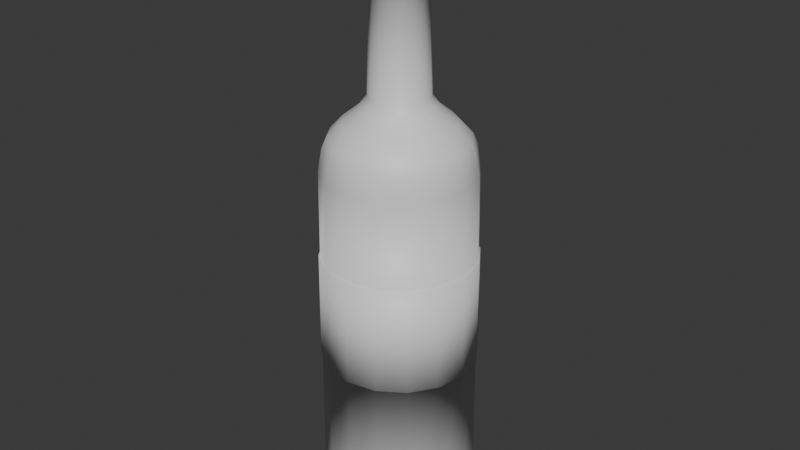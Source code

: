 # Source: wine_bottle.blend  (saved by Blender 4.4.32; exported with 4.5.12 LTS)
import bpy
from mathutils import Matrix  # noqa: F401  (used for matrix-valued properties, if any)

bpy.ops.wm.read_factory_settings(use_empty=True)
scene = bpy.context.scene
scene.name = 'Scene'

# ---- collections
col_collection = bpy.data.collections.new('Collection'); scene.collection.children.link(col_collection)

# ---- materials (node trees are filled in below, after node groups)
mat_bottle = bpy.data.materials.new('Bottle')
mat_label = bpy.data.materials.new('Label')

# ---- node groups
ng_smooth_by_angle = bpy.data.node_groups.new('Smooth by Angle', 'GeometryNodeTree')
_s = ng_smooth_by_angle.interface.new_socket(name='Mesh', in_out='OUTPUT', socket_type='NodeSocketGeometry')
_s = ng_smooth_by_angle.interface.new_socket(name='Mesh', in_out='INPUT', socket_type='NodeSocketGeometry')
_s = ng_smooth_by_angle.interface.new_socket(name='Angle', in_out='INPUT', socket_type='NodeSocketFloat')
_s.subtype = 'ANGLE'
_s.default_value = 0.5236
_s.min_value = 0.0
_s.max_value = 3.142
_s.description = 'Maximum face angle for smooth edges'
_s = ng_smooth_by_angle.interface.new_socket(name='Ignore Sharpness', in_out='INPUT', socket_type='NodeSocketBool')
_s.force_non_field = True
ng_smooth_by_angle.description = 'Set the sharpness of mesh edges based on the angle between the neighboring faces'
ng_smooth_by_angle.is_modifier = True
_N = ng_smooth_by_angle.nodes; _L = ng_smooth_by_angle.links
n0 = _N.new('GeometryNodeSetShadeSmooth'); n0.name = 'Set Shade Smooth'; n0.location = (120, -80)
n0.domain = 'EDGE'
n1 = _N.new('GeometryNodeSetShadeSmooth'); n1.name = 'Set Shade Smooth.001'; n1.location = (300, -80)
n2 = _N.new('NodeGroupOutput'); n2.name = 'Group Output'; n2.location = (480, -80)
n3 = _N.new('GeometryNodeInputMeshEdgeAngle'); n3.name = 'Edge Angle'; n3.location = (-440, -240)
n4 = _N.new('NodeGroupInput'); n4.name = 'Group Input'; n4.location = (-80, -80)
n5 = _N.new('GeometryNodeInputEdgeSmooth'); n5.name = 'Is Edge Smooth'; n5.location = (-260, -120)
n6 = _N.new('GeometryNodeInputShadeSmooth'); n6.name = 'Is Shade Smooth'; n6.location = (-440, -397)
n7 = _N.new('FunctionNodeCompare'); n7.name = 'Compare'; n7.location = (-260, -260)
n7.operation = 'LESS_EQUAL'
n7.inputs[6].default_value = (0.0, 0.0, 0.0, 0.0)
n7.inputs[7].default_value = (0.0, 0.0, 0.0, 0.0)
n8 = _N.new('FunctionNodeBooleanMath'); n8.name = 'Boolean Math.001'; n8.location = (-80, -260)
n9 = _N.new('NodeGroupInput'); n9.name = 'Group Input.001'; n9.location = (-440, -329)
n10 = _N.new('NodeGroupInput'); n10.name = 'Group Input.002'; n10.location = (-259, -189)
n11 = _N.new('FunctionNodeBooleanMath'); n11.name = 'Boolean Math'; n11.location = (-80, -149)
n11.operation = 'OR'
n12 = _N.new('FunctionNodeBooleanMath'); n12.name = 'Boolean Math.002'; n12.location = (-260, -380)
n12.operation = 'OR'
n13 = _N.new('NodeGroupInput'); n13.name = 'Group Input.003'; n13.location = (-440, -460)
_L.new(n3.outputs[0], n7.inputs[0])
_L.new(n1.outputs[0], n2.inputs[0])
_L.new(n9.outputs[1], n7.inputs[1])
_L.new(n7.outputs[0], n8.inputs[0])
_L.new(n4.outputs[0], n0.inputs[0])
_L.new(n0.outputs[0], n1.inputs[0])
_L.new(n8.outputs[0], n0.inputs[2])
_L.new(n10.outputs[2], n11.inputs[1])
_L.new(n5.outputs[0], n11.inputs[0])
_L.new(n11.outputs[0], n0.inputs[1])
_L.new(n13.outputs[2], n12.inputs[1])
_L.new(n6.outputs[0], n12.inputs[0])
_L.new(n12.outputs[0], n8.inputs[1])
n2.is_active_output = True

# ---- material node trees
mat_bottle.use_nodes = True; mat_bottle.node_tree.nodes.clear()
_N = mat_bottle.node_tree.nodes; _L = mat_bottle.node_tree.links
n0 = _N.new('ShaderNodeBsdfPrincipled'); n0.name = 'Principled BSDF'; n0.location = (10, 300)
n1 = _N.new('ShaderNodeOutputMaterial'); n1.name = 'Material Output'; n1.location = (300, 300)
_L.new(n0.outputs[0], n1.inputs[0])
n1.is_active_output = True
mat_label.use_nodes = True; mat_label.node_tree.nodes.clear()
_N = mat_label.node_tree.nodes; _L = mat_label.node_tree.links
n0 = _N.new('ShaderNodeBsdfPrincipled'); n0.name = 'Principled BSDF'; n0.location = (10, 300)
n1 = _N.new('ShaderNodeOutputMaterial'); n1.name = 'Material Output'; n1.location = (300, 300)
_L.new(n0.outputs[0], n1.inputs[0])
n1.is_active_output = True

# ---- world
world_world = bpy.data.worlds.new('World'); scene.world = world_world
world_world.use_nodes = True; world_world.node_tree.nodes.clear()
_N = world_world.node_tree.nodes; _L = world_world.node_tree.links
n0 = _N.new('ShaderNodeOutputWorld'); n0.name = 'World Output'; n0.location = (300, 300)
n1 = _N.new('ShaderNodeBackground'); n1.name = 'Background'; n1.location = (10, 300)
n1.inputs[0].default_value = (0.05088, 0.05088, 0.05088, 1.0)
_L.new(n1.outputs[0], n0.inputs[0])
n0.is_active_output = True
world_world.color = (0.05088, 0.05088, 0.05088)
world_world.sun_shadow_jitter_overblur = 0.0

# ---- meshes
me_cylinder = bpy.data.meshes.new('Cylinder')
me_cylinder.from_pydata([(-2.362e-09, -0.05129, 0.2484), (-0.01963, -0.04738, 0.2484), (-0.03627, -0.03627, 0.2484), (-0.04738, -0.01963, 0.2484), (-0.05129, -2.45e-11, 0.2484), (-0.04738, 0.01963, 0.2484), (-0.03627, 0.03627, 0.2484), (-0.01963, 0.04738, 0.2484), (-2.362e-09, 0.05129, 0.2484), (0.01963, 0.04738, 0.2484), (0.03627, 0.03627, 0.2484), (0.04738, 0.01963, 0.2484), (0.05129, -2.45e-11, 0.2484), (0.04738, -0.01963, 0.2484), (0.03627, -0.03627, 0.2484), (0.01963, -0.04738, 0.2484), (2.391e-09, -0.02016, 0.2977), (-0.007715, -0.01863, 0.2977), (-0.01426, -0.01426, 0.2977), (-0.01863, -0.007715, 0.2977), (-0.02016, -3.798e-10, 0.2977), (-0.01863, 0.007715, 0.2977), (-0.01426, 0.01426, 0.2977), (-0.007715, 0.01863, 0.2977), (2.391e-09, 0.02016, 0.2977), (0.007715, 0.01863, 0.2977), (0.01426, 0.01426, 0.2977), (0.01863, 0.007715, 0.2977), (0.02016, -3.798e-10, 0.2977), (0.01863, -0.007715, 0.2977), (0.01426, -0.01426, 0.2977), (0.007715, -0.01863, 0.2977), (-6.46e-09, -0.01783, 0.3742), (-0.006822, -0.01647, 0.3742), (-0.01261, -0.01261, 0.3742), (-0.01647, -0.006822, 0.3742), (-0.01783, -1.269e-11, 0.3742), (-0.01647, 0.006822, 0.3742), (-0.01261, 0.01261, 0.3742), (-0.006822, 0.01647, 0.3742), (-6.46e-09, 0.01783, 0.3742), (0.006822, 0.01647, 0.3742), (0.01261, 0.01261, 0.3742), (0.01647, 0.006822, 0.3742), (0.01783, -1.269e-11, 0.3742), (0.01647, -0.006822, 0.3742), (0.01261, -0.01261, 0.3742), (0.006822, -0.01647, 0.3742), (-0.04631, -0.01918, 0.2565), (-0.04499, -0.01864, 0.2645), (-0.04234, -0.01754, 0.2714), (-0.03446, -0.01427, 0.2805), (-0.02418, -0.01002, 0.2896), (-0.01851, -0.01851, 0.2896), (-0.02638, -0.02638, 0.2805), (-0.03241, -0.03241, 0.2714), (-0.03444, -0.03444, 0.2645), (-0.03544, -0.03544, 0.2565), (-2.715e-09, 0.05012, 0.2565), (-3.712e-09, 0.0487, 0.2645), (-5.25e-09, 0.04583, 0.2714), (-4.243e-09, 0.0373, 0.2805), (7.57e-11, 0.02617, 0.2896), (-0.01002, 0.02418, 0.2896), (-0.01427, 0.03446, 0.2805), (-0.01754, 0.04234, 0.2714), (-0.01864, 0.04499, 0.2645), (-0.01918, 0.04631, 0.2565), (-0.01918, -0.04631, 0.2565), (-0.01864, -0.04499, 0.2645), (-0.01754, -0.04234, 0.2714), (-0.01427, -0.03446, 0.2805), (-0.01002, -0.02418, 0.2896), (7.57e-11, -0.02617, 0.2896), (-4.243e-09, -0.0373, 0.2805), (-5.25e-09, -0.04583, 0.2714), (-3.712e-09, -0.0487, 0.2645), (-2.715e-09, -0.05012, 0.2565), (0.04631, -0.01918, 0.2565), (0.04499, -0.01864, 0.2645), (0.04234, -0.01754, 0.2714), (0.03446, -0.01427, 0.2805), (0.02418, -0.01002, 0.2896), (0.02617, -4.578e-10, 0.2896), (0.0373, -3.921e-10, 0.2805), (0.04583, -2.167e-10, 0.2714), (0.0487, -8.695e-11, 0.2645), (0.05012, -2.818e-11, 0.2565), (-0.03544, 0.03544, 0.2565), (-0.03444, 0.03444, 0.2645), (-0.03241, 0.03241, 0.2714), (-0.02638, 0.02638, 0.2805), (-0.01851, 0.01851, 0.2896), (-0.02418, 0.01002, 0.2896), (-0.03446, 0.01427, 0.2805), (-0.04234, 0.01754, 0.2714), (-0.04499, 0.01864, 0.2645), (-0.04631, 0.01918, 0.2565), (0.04631, 0.01918, 0.2565), (0.04499, 0.01864, 0.2645), (0.04234, 0.01754, 0.2714), (0.03446, 0.01427, 0.2805), (0.02418, 0.01002, 0.2896), (0.01851, 0.01851, 0.2896), (0.02638, 0.02638, 0.2805), (0.03241, 0.03241, 0.2714), (0.03444, 0.03444, 0.2645), (0.03544, 0.03544, 0.2565), (0.01002, -0.02418, 0.2896), (0.01427, -0.03446, 0.2805), (0.01754, -0.04234, 0.2714), (0.01864, -0.04499, 0.2645), (0.01918, -0.04631, 0.2565), (-0.05012, -2.818e-11, 0.2565), (-0.0487, -8.695e-11, 0.2645), (-0.04583, -2.167e-10, 0.2714), (-0.0373, -3.921e-10, 0.2805), (-0.02617, -4.578e-10, 0.2896), (0.01918, 0.04631, 0.2565), (0.01864, 0.04499, 0.2645), (0.01754, 0.04234, 0.2714), (0.01427, 0.03446, 0.2805), (0.01002, 0.02418, 0.2896), (0.03544, -0.03544, 0.2565), (0.03444, -0.03444, 0.2645), (0.03241, -0.03241, 0.2714), (0.02638, -0.02638, 0.2805), (0.01851, -0.01851, 0.2896), (-2.998e-09, -0.05315, 0.0159), (-0.02034, -0.0491, 0.0159), (-0.03758, -0.03758, 0.0159), (-0.0491, -0.02034, 0.0159), (-0.05315, -6.482e-11, 0.0159), (-0.0491, 0.02034, 0.0159), (-0.03758, 0.03758, 0.0159), (-0.02034, 0.0491, 0.0159), (-2.998e-09, 0.05315, 0.0159), (0.02034, 0.0491, 0.0159), (0.03758, 0.03758, 0.0159), (0.0491, 0.02034, 0.0159), (0.05315, -6.482e-11, 0.0159), (0.0491, -0.02034, 0.0159), (0.03758, -0.03758, 0.0159), (0.02034, -0.0491, 0.0159), (-3.013e-09, -0.04696, 0.003087), (-2.994e-09, -0.04994, 0.006692), (-0.01797, -0.04338, 0.003087), (-0.01911, -0.04614, 0.006692), (-0.0332, -0.0332, 0.003087), (-0.03531, -0.03531, 0.006692), (-0.04338, -0.01797, 0.003087), (-0.04614, -0.01911, 0.006692), (-0.04696, -6.482e-11, 0.003087), (-0.04994, -6.482e-11, 0.006692), (-0.04338, 0.01797, 0.003087), (-0.04614, 0.01911, 0.006692), (-0.0332, 0.0332, 0.003087), (-0.03531, 0.03531, 0.006692), (-0.01797, 0.04338, 0.003087), (-0.01911, 0.04614, 0.006692), (-3.013e-09, 0.04696, 0.003087), (-2.994e-09, 0.04994, 0.006692), (0.01797, 0.04338, 0.003087), (0.01911, 0.04614, 0.006692), (0.0332, 0.0332, 0.003087), (0.03531, 0.03531, 0.006692), (0.04338, 0.01797, 0.003087), (0.04614, 0.01911, 0.006692), (0.04696, -6.482e-11, 0.003087), (0.04994, -6.482e-11, 0.006692), (0.04338, -0.01797, 0.003087), (0.04614, -0.01911, 0.006692), (0.0332, -0.0332, 0.003087), (0.03531, -0.03531, 0.006692), (0.01797, -0.04338, 0.003087), (0.01911, -0.04614, 0.006692), (-2.994e-09, -0.05211, 0.01119), (-0.01994, -0.04814, 0.01119), (0.01994, -0.04814, 0.01119), (-0.03684, -0.03684, 0.01119), (-0.04814, -0.01994, 0.01119), (-0.05211, -6.653e-11, 0.01119), (-0.04814, 0.01994, 0.01119), (-0.03684, 0.03684, 0.01119), (-0.01994, 0.04814, 0.01119), (-2.994e-09, 0.05211, 0.01119), (0.01994, 0.04814, 0.01119), (0.03684, 0.03684, 0.01119), (0.04814, 0.01994, 0.01119), (0.05211, -6.653e-11, 0.01119), (0.04814, -0.01994, 0.01119), (0.03684, -0.03684, 0.01119), (-4.603e-09, -0.02159, 0.3758), (-0.008263, -0.01995, 0.3758), (-0.01527, -0.01527, 0.3758), (-0.01995, -0.008263, 0.3758), (-0.02159, 3.228e-11, 0.3758), (-0.01995, 0.008263, 0.3758), (-0.01527, 0.01527, 0.3758), (-0.008263, 0.01995, 0.3758), (-4.603e-09, 0.02159, 0.3758), (0.008263, 0.01995, 0.3758), (0.01527, 0.01527, 0.3758), (0.01995, 0.008263, 0.3758), (0.02159, 3.228e-11, 0.3758), (0.01995, -0.008263, 0.3758), (0.01527, -0.01527, 0.3758), (0.008263, -0.01995, 0.3758), (-1.436e-08, -0.02155, 0.3981), (-0.008248, -0.01991, 0.3981), (-0.01524, -0.01524, 0.3981), (-0.01991, -0.008248, 0.3981), (-0.02155, 3.079e-11, 0.3981), (-0.01991, 0.008248, 0.3981), (-0.01524, 0.01524, 0.3981), (-0.008248, 0.01991, 0.3981), (-1.436e-08, 0.02155, 0.3981), (0.008248, 0.01991, 0.3981), (0.01524, 0.01524, 0.3981), (0.01991, 0.008248, 0.3981), (0.02155, 3.079e-11, 0.3981), (0.01991, -0.008248, 0.3981), (0.01524, -0.01524, 0.3981), (0.008248, -0.01991, 0.3981), (-1.689e-08, -0.01535, 0.4025), (-0.005873, -0.01418, 0.4025), (-0.01085, -0.01085, 0.4025), (-0.01418, -0.005873, 0.4025), (-0.01535, -7.732e-11, 0.4025), (-0.01418, 0.005873, 0.4025), (-0.01085, 0.01085, 0.4025), (-0.005873, 0.01418, 0.4025), (-1.689e-08, 0.01535, 0.4025), (0.005873, 0.01418, 0.4025), (0.01085, 0.01085, 0.4025), (0.01418, 0.005873, 0.4025), (0.01535, -7.732e-11, 0.4025), (0.01418, -0.005873, 0.4025), (0.01085, -0.01085, 0.4025), (0.005873, -0.01418, 0.4025), (-1.692e-08, -0.01734, 0.4026), (-0.006637, -0.01602, 0.4026), (-0.01226, -0.01226, 0.4026), (-0.01602, -0.006637, 0.4026), (-0.01734, -1.804e-11, 0.4026), (-0.01602, 0.006637, 0.4026), (-0.01226, 0.01226, 0.4026), (-0.006637, 0.01602, 0.4026), (-1.692e-08, 0.01734, 0.4026), (0.006637, 0.01602, 0.4026), (0.01226, 0.01226, 0.4026), (0.01602, 0.006637, 0.4026), (0.01734, -1.804e-11, 0.4026), (0.01602, -0.006637, 0.4026), (0.01226, -0.01226, 0.4026), (0.006637, -0.01602, 0.4026), (-0.0201, -0.04853, 0.1159), (-0.01986, -0.04796, 0.1898), (-0.03714, -0.03714, 0.1159), (-0.0367, -0.0367, 0.1898), (-0.05253, -5.138e-11, 0.1159), (-0.05191, -3.794e-11, 0.1898), (-0.04853, 0.0201, 0.1159), (-0.03714, 0.03714, 0.1159), (-0.0367, 0.0367, 0.1898), (-0.0201, 0.04853, 0.1159), (-0.01986, 0.04796, 0.1898), (-2.786e-09, 0.05253, 0.1159), (-2.574e-09, 0.05191, 0.1898), (0.0201, 0.04853, 0.1159), (0.01986, 0.04796, 0.1898), (0.03714, 0.03714, 0.1159), (0.0367, 0.0367, 0.1898), (0.04853, 0.0201, 0.1159), (0.04796, 0.01986, 0.1898), (0.05253, -5.138e-11, 0.1159), (0.05191, -3.794e-11, 0.1898), (0.04853, -0.0201, 0.1159), (0.04796, -0.01986, 0.1898), (0.03714, -0.03714, 0.1159), (0.0367, -0.0367, 0.1898), (0.0201, -0.04853, 0.1159), (0.01986, -0.04796, 0.1898), (-2.574e-09, -0.05191, 0.1898), (-2.786e-09, -0.05253, 0.1159), (-0.04853, -0.0201, 0.1159), (-0.04796, -0.01986, 0.1898), (-0.04796, 0.01986, 0.1898), (-0.02039, -0.04943, 0.1159), (-0.02015, -0.04885, 0.1898), (-0.03776, -0.03783, 0.1159), (-0.03731, -0.03738, 0.1898), (-0.04936, 0.0205, 0.1159), (-0.03776, 0.03786, 0.1159), (-0.03731, 0.03742, 0.1898), (-0.02039, 0.04947, 0.1159), (-0.02015, 0.04888, 0.1898), (8.945e-05, 0.05354, 0.1159), (8.945e-05, 0.05291, 0.1898), (0.02057, 0.04947, 0.1159), (0.02033, 0.04888, 0.1898), (0.03794, 0.03786, 0.1159), (0.03749, 0.03742, 0.1898), (0.04954, 0.0205, 0.1159), (0.04895, 0.02026, 0.1898), (0.05361, 1.779e-05, 0.1159), (0.05298, 1.779e-05, 0.1898), (0.04954, -0.02046, 0.1159), (0.04895, -0.02022, 0.1898), (0.03794, -0.03783, 0.1159), (0.03749, -0.03738, 0.1898), (0.02057, -0.04943, 0.1159), (0.02033, -0.04885, 0.1898), (8.945e-05, -0.05287, 0.1898), (8.945e-05, -0.0535, 0.1159), (-0.04936, -0.02046, 0.1159), (-0.04877, -0.02022, 0.1898), (-0.05343, 1.779e-05, 0.1159), (-0.0528, 1.779e-05, 0.1898), (-0.04877, 0.02026, 0.1898)], [], [(178, 176, 145, 175), (179, 180, 151, 149), (180, 181, 153, 151), (181, 182, 155, 153), (182, 183, 157, 155), (183, 184, 159, 157), (184, 185, 161, 159), (185, 186, 163, 161), (186, 187, 165, 163), (187, 188, 167, 165), (188, 189, 169, 167), (189, 190, 171, 169), (190, 191, 173, 171), (191, 178, 175, 173), (176, 177, 147, 145), (177, 179, 149, 147), (53, 18, 19, 52), (27, 43, 44, 28), (63, 23, 24, 62), (73, 16, 17, 72), (83, 28, 29, 82), (93, 21, 22, 92), (103, 26, 27, 102), (108, 31, 16, 73), (52, 19, 20, 117), (62, 24, 25, 122), (82, 29, 30, 127), (72, 17, 18, 53), (92, 22, 23, 63), (102, 27, 28, 83), (117, 20, 21, 93), (122, 25, 26, 103), (127, 30, 31, 108), (43, 203, 204, 44), (20, 36, 37, 21), (28, 44, 45, 29), (21, 37, 38, 22), (29, 45, 46, 30), (22, 38, 39, 23), (30, 46, 47, 31), (23, 39, 40, 24), (16, 32, 33, 17), (31, 47, 32, 16), (24, 40, 41, 25), (17, 33, 34, 18), (25, 41, 42, 26), (18, 34, 35, 19), (26, 42, 43, 27), (19, 35, 36, 20), (14, 123, 112, 15), (123, 124, 111, 112), (124, 125, 110, 111), (125, 126, 109, 110), (126, 127, 108, 109), (9, 118, 107, 10), (118, 119, 106, 107), (119, 120, 105, 106), (120, 121, 104, 105), (121, 122, 103, 104), (4, 113, 97, 5), (113, 114, 96, 97), (114, 115, 95, 96), (115, 116, 94, 95), (116, 117, 93, 94), (11, 98, 87, 12), (98, 99, 86, 87), (99, 100, 85, 86), (100, 101, 84, 85), (101, 102, 83, 84), (6, 88, 67, 7), (88, 89, 66, 67), (89, 90, 65, 66), (90, 91, 64, 65), (91, 92, 63, 64), (1, 68, 57, 2), (68, 69, 56, 57), (69, 70, 55, 56), (70, 71, 54, 55), (71, 72, 53, 54), (13, 78, 123, 14), (78, 79, 124, 123), (79, 80, 125, 124), (80, 81, 126, 125), (81, 82, 127, 126), (8, 58, 118, 9), (58, 59, 119, 118), (59, 60, 120, 119), (60, 61, 121, 120), (61, 62, 122, 121), (3, 48, 113, 4), (48, 49, 114, 113), (49, 50, 115, 114), (50, 51, 116, 115), (51, 52, 117, 116), (15, 112, 77, 0), (112, 111, 76, 77), (111, 110, 75, 76), (110, 109, 74, 75), (109, 108, 73, 74), (10, 107, 98, 11), (107, 106, 99, 98), (106, 105, 100, 99), (105, 104, 101, 100), (104, 103, 102, 101), (5, 97, 88, 6), (97, 96, 89, 88), (96, 95, 90, 89), (95, 94, 91, 90), (94, 93, 92, 91), (12, 87, 78, 13), (87, 86, 79, 78), (86, 85, 80, 79), (85, 84, 81, 80), (84, 83, 82, 81), (0, 77, 68, 1), (77, 76, 69, 68), (76, 75, 70, 69), (75, 74, 71, 70), (74, 73, 72, 71), (7, 67, 58, 8), (67, 66, 59, 58), (66, 65, 60, 59), (65, 64, 61, 60), (64, 63, 62, 61), (2, 57, 48, 3), (57, 56, 49, 48), (56, 55, 50, 49), (55, 54, 51, 50), (54, 53, 52, 51), (281, 284, 128, 143), (279, 281, 143, 142), (277, 279, 142, 141), (275, 277, 141, 140), (273, 275, 140, 139), (271, 273, 139, 138), (269, 271, 138, 137), (267, 269, 137, 136), (265, 267, 136, 135), (263, 265, 135, 134), (262, 263, 134, 133), (260, 262, 133, 132), (285, 260, 132, 131), (258, 285, 131, 130), (256, 258, 130, 129), (284, 256, 129, 128), (147, 146, 144, 145), (149, 148, 146, 147), (151, 150, 148, 149), (153, 152, 150, 151), (155, 154, 152, 153), (157, 156, 154, 155), (159, 158, 156, 157), (161, 160, 158, 159), (163, 162, 160, 161), (165, 164, 162, 163), (167, 166, 164, 165), (169, 168, 166, 167), (171, 170, 168, 169), (173, 172, 170, 171), (175, 174, 172, 173), (145, 144, 174, 175), (146, 148, 150, 152, 154, 156, 158, 160, 162, 164, 166, 168, 170, 172, 174, 144), (129, 130, 179, 177), (128, 129, 177, 176), (142, 143, 178, 191), (141, 142, 191, 190), (140, 141, 190, 189), (139, 140, 189, 188), (138, 139, 188, 187), (137, 138, 187, 186), (136, 137, 186, 185), (135, 136, 185, 184), (134, 135, 184, 183), (133, 134, 183, 182), (132, 133, 182, 181), (131, 132, 181, 180), (130, 131, 180, 179), (143, 128, 176, 178), (201, 217, 218, 202), (36, 196, 197, 37), (44, 204, 205, 45), (37, 197, 198, 38), (45, 205, 206, 46), (38, 198, 199, 39), (46, 206, 207, 47), (39, 199, 200, 40), (32, 192, 193, 33), (47, 207, 192, 32), (40, 200, 201, 41), (33, 193, 194, 34), (41, 201, 202, 42), (34, 194, 195, 35), (42, 202, 203, 43), (35, 195, 196, 36), (222, 254, 255, 223), (194, 210, 211, 195), (202, 218, 219, 203), (195, 211, 212, 196), (203, 219, 220, 204), (196, 212, 213, 197), (204, 220, 221, 205), (197, 213, 214, 198), (205, 221, 222, 206), (198, 214, 215, 199), (206, 222, 223, 207), (199, 215, 216, 200), (192, 208, 209, 193), (207, 223, 208, 192), (200, 216, 217, 201), (193, 209, 210, 194), (215, 247, 248, 216), (208, 240, 241, 209), (223, 255, 240, 208), (216, 248, 249, 217), (209, 241, 242, 210), (217, 249, 250, 218), (210, 242, 243, 211), (218, 250, 251, 219), (211, 243, 244, 212), (219, 251, 252, 220), (212, 244, 245, 213), (220, 252, 253, 221), (213, 245, 246, 214), (221, 253, 254, 222), (214, 246, 247, 215), (225, 241, 240, 224), (226, 242, 241, 225), (227, 243, 242, 226), (228, 244, 243, 227), (229, 245, 244, 228), (230, 246, 245, 229), (231, 247, 246, 230), (232, 248, 247, 231), (233, 249, 248, 232), (234, 250, 249, 233), (235, 251, 250, 234), (236, 252, 251, 235), (237, 253, 252, 236), (238, 254, 253, 237), (239, 255, 254, 238), (224, 240, 255, 239), (0, 1, 257, 283), (269, 267, 297, 299), (1, 2, 259, 257), (282, 283, 313, 312), (2, 3, 286, 259), (3, 4, 261, 286), (4, 5, 287, 261), (5, 6, 264, 287), (258, 256, 288, 290), (6, 7, 266, 264), (268, 270, 300, 298), (7, 8, 268, 266), (281, 279, 309, 311), (8, 9, 270, 268), (257, 259, 291, 289), (9, 10, 272, 270), (267, 265, 295, 297), (10, 11, 274, 272), (280, 282, 312, 310), (11, 12, 276, 274), (256, 284, 314, 288), (12, 13, 278, 276), (262, 260, 317, 292), (13, 14, 280, 278), (266, 268, 298, 296), (14, 15, 282, 280), (279, 277, 307, 309), (15, 0, 283, 282), (283, 257, 289, 313), (261, 287, 319, 318), (265, 263, 293, 295), (278, 280, 310, 308), (313, 289, 288, 314), (289, 291, 290, 288), (319, 294, 293, 292), (294, 296, 295, 293), (296, 298, 297, 295), (298, 300, 299, 297), (300, 302, 301, 299), (302, 304, 303, 301), (304, 306, 305, 303), (306, 308, 307, 305), (308, 310, 309, 307), (310, 312, 311, 309), (312, 313, 314, 311), (291, 316, 315, 290), (316, 318, 317, 315), (318, 319, 292, 317), (262, 292, 319, 287), (284, 281, 311, 314), (270, 272, 302, 300), (271, 269, 299, 301), (272, 274, 304, 302), (273, 271, 301, 303), (274, 276, 306, 304), (259, 286, 316, 291), (275, 273, 303, 305), (287, 264, 294, 319), (285, 258, 290, 315), (276, 278, 308, 306), (263, 262, 292, 293), (286, 261, 318, 316), (259, 291, 290, 258), (277, 275, 305, 307), (264, 266, 296, 294), (260, 285, 315, 317)])
me_cylinder.polygons.foreach_set('use_smooth', [True] * 307)
me_cylinder.polygons.foreach_set('material_index', [0, 0, 0, 0, 0, 0, 0, 0, 0, 0, 0, 0, 0, 0, 0, 0, 0, 0, 0, 0, 0, 0, 0, 0, 0, 0, 0, 0, 0, 0, 0, 0, 0, 0, 0, 0, 0, 0, 0, 0, 0, 0, 0, 0, 0, 0, 0, 0, 0, 0, 0, 0, 0, 0, 0, 0, 0, 0, 0, 0, 0, 0, 0, 0, 0, 0, 0, 0, 0, 0, 0, 0, 0, 0, 0, 0, 0, 0, 0, 0, 0, 0, 0, 0, 0, 0, 0, 0, 0, 0, 0, 0, 0, 0, 0, 0, 0, 0, 0, 0, 0, 0, 0, 0, 0, 0, 0, 0, 0, 0, 0, 0, 0, 0, 0, 0, 0, 0, 0, 0, 0, 0, 0, 0, 0, 0, 0, 0, 0, 0, 0, 0, 0, 0, 0, 0, 0, 0, 0, 0, 0, 0, 0, 0, 0, 0, 0, 0, 0, 0, 0, 0, 0, 0, 0, 0, 0, 0, 0, 0, 0, 0, 0, 0, 0, 0, 0, 0, 0, 0, 0, 0, 0, 0, 0, 0, 0, 0, 0, 0, 0, 0, 0, 0, 0, 0, 0, 0, 0, 0, 0, 0, 0, 0, 0, 0, 0, 0, 0, 0, 0, 0, 0, 0, 0, 0, 0, 0, 0, 0, 0, 0, 0, 0, 0, 0, 0, 0, 0, 0, 0, 0, 0, 0, 0, 0, 0, 0, 0, 0, 0, 0, 0, 0, 0, 0, 0, 0, 0, 0, 0, 0, 1, 0, 1, 0, 0, 0, 0, 1, 0, 1, 0, 1, 0, 1, 0, 1, 0, 1, 0, 1, 0, 1, 0, 1, 0, 1, 0, 1, 1, 1, 1, 1, 1, 1, 1, 1, 1, 1, 1, 1, 1, 1, 1, 1, 1, 1, 1, 1, 1, 1, 1, 1, 1, 1, 1, 1, 1, 1, 1, 1, 1, 1, 1, 1, 1])
_uv = me_cylinder.uv_layers.new(name='UVMap')
_uv.uv.foreach_set('vector', [0.0625, 0.9424, 0.0, 0.9424, 0.0, 0.9897, 0.0625, 0.9897, 0.875, 0.9424, 0.8125, 0.9424, 0.8125, 0.9897, 0.875, 0.9897, 0.8125, 0.9424, 0.75, 0.9424, 0.75, 0.9897, 0.8125, 0.9897, 0.75, 0.9424, 0.6875, 0.9424, 0.6875, 0.9897, 0.75, 0.9897, 0.6875, 0.9424, 0.625, 0.9424, 0.625, 0.9897, 0.6875, 0.9897, 0.625, 0.9424, 0.5625, 0.9424, 0.5625, 0.9897, 0.625, 0.9897, 0.5625, 0.9424, 0.5, 0.9424, 0.5, 0.9897, 0.5625, 0.9897, 0.5, 0.9424, 0.4375, 0.9424, 0.4375, 0.9897, 0.5, 0.9897, 0.4375, 0.9424, 0.375, 0.9424, 0.375, 0.9897, 0.4375, 0.9897, 0.375, 0.9424, 0.3125, 0.9424, 0.3125, 0.9897, 0.375, 0.9897, 0.3125, 0.9424, 0.25, 0.9424, 0.25, 0.9897, 0.3125, 0.9897, 0.25, 0.9424, 0.1875, 0.9424, 0.1875, 0.9897, 0.25, 0.9897, 0.1875, 0.9424, 0.125, 0.9424, 0.125, 0.9897, 0.1875, 0.9897, 0.125, 0.9424, 0.0625, 0.9424, 0.0625, 0.9897, 0.125, 0.9897, 1.0, 0.9424, 0.9375, 0.9424, 0.9375, 0.9897, 1.0, 0.9897, 0.9375, 0.9424, 0.875, 0.9424, 0.875, 0.9897, 0.9375, 0.9897, 0.875, 0.5, 0.875, 0.5, 0.8125, 0.5, 0.8125, 0.5, 0.3125, 0.5, 0.3125, 0.5, 0.25, 0.5, 0.25, 0.5, 0.5625, 0.5, 0.5625, 0.5, 0.5, 0.5, 0.5, 0.5, 1.0, 0.5, 1.0, 0.5, 0.9375, 0.5, 0.9375, 0.5, 0.25, 0.5, 0.25, 0.5, 0.1875, 0.5, 0.1875, 0.5, 0.6875, 0.5, 0.6875, 0.5, 0.625, 0.5, 0.625, 0.5, 0.375, 0.5, 0.375, 0.5, 0.3125, 0.5, 0.3125, 0.5, 0.0625, 0.5, 0.0625, 0.5, 0.0, 0.5, 0.0, 0.5, 0.8125, 0.5, 0.8125, 0.5, 0.75, 0.5, 0.75, 0.5, 0.5, 0.5, 0.5, 0.5, 0.4375, 0.5, 0.4375, 0.5, 0.1875, 0.5, 0.1875, 0.5, 0.125, 0.5, 0.125, 0.5, 0.9375, 0.5, 0.9375, 0.5, 0.875, 0.5, 0.875, 0.5, 0.625, 0.5, 0.625, 0.5, 0.5625, 0.5, 0.5625, 0.5, 0.3125, 0.5, 0.3125, 0.5, 0.25, 0.5, 0.25, 0.5, 0.75, 0.5, 0.75, 0.5, 0.6875, 0.5, 0.6875, 0.5, 0.4375, 0.5, 0.4375, 0.5, 0.375, 0.5, 0.375, 0.5, 0.125, 0.5, 0.125, 0.5, 0.0625, 0.5, 0.0625, 0.5, 0.3125, 0.5, 0.3125, 0.5, 0.25, 0.5, 0.25, 0.5, 0.75, 0.5, 0.75, 0.5, 0.6875, 0.5, 0.6875, 0.5, 0.25, 0.5, 0.25, 0.5, 0.1875, 0.5, 0.1875, 0.5, 0.6875, 0.5, 0.6875, 0.5, 0.625, 0.5, 0.625, 0.5, 0.1875, 0.5, 0.1875, 0.5, 0.125, 0.5, 0.125, 0.5, 0.625, 0.5, 0.625, 0.5, 0.5625, 0.5, 0.5625, 0.5, 0.125, 0.5, 0.125, 0.5, 0.0625, 0.5, 0.0625, 0.5, 0.5625, 0.5, 0.5625, 0.5, 0.5, 0.5, 0.5, 0.5, 1.0, 0.5, 1.0, 0.5, 0.9375, 0.5, 0.9375, 0.5, 0.0625, 0.5, 0.0625, 0.5, 0.0, 0.5, 0.0, 0.5, 0.5, 0.5, 0.5, 0.5, 0.4375, 0.5, 0.4375, 0.5, 0.9375, 0.5, 0.9375, 0.5, 0.875, 0.5, 0.875, 0.5, 0.4375, 0.5, 0.4375, 0.5, 0.375, 0.5, 0.375, 0.5, 0.875, 0.5, 0.875, 0.5, 0.8125, 0.5, 0.8125, 0.5, 0.375, 0.5, 0.375, 0.5, 0.3125, 0.5, 0.3125, 0.5, 0.8125, 0.5, 0.8125, 0.5, 0.75, 0.5, 0.75, 0.5, 0.125, 0.5, 0.125, 0.5, 0.0625, 0.5, 0.0625, 0.5, 0.125, 0.5, 0.125, 0.5, 0.0625, 0.5, 0.0625, 0.5, 0.125, 0.5, 0.125, 0.5, 0.0625, 0.5, 0.0625, 0.5, 0.125, 0.5, 0.125, 0.5, 0.0625, 0.5, 0.0625, 0.5, 0.125, 0.5, 0.125, 0.5, 0.0625, 0.5, 0.0625, 0.5, 0.4375, 0.5, 0.4375, 0.5, 0.375, 0.5, 0.375, 0.5, 0.4375, 0.5, 0.4375, 0.5, 0.375, 0.5, 0.375, 0.5, 0.4375, 0.5, 0.4375, 0.5, 0.375, 0.5, 0.375, 0.5, 0.4375, 0.5, 0.4375, 0.5, 0.375, 0.5, 0.375, 0.5, 0.4375, 0.5, 0.4375, 0.5, 0.375, 0.5, 0.375, 0.5, 0.75, 0.5, 0.75, 0.5, 0.6875, 0.5, 0.6875, 0.5, 0.75, 0.5, 0.75, 0.5, 0.6875, 0.5, 0.6875, 0.5, 0.75, 0.5, 0.75, 0.5, 0.6875, 0.5, 0.6875, 0.5, 0.75, 0.5, 0.75, 0.5, 0.6875, 0.5, 0.6875, 0.5, 0.75, 0.5, 0.75, 0.5, 0.6875, 0.5, 0.6875, 0.5, 0.3125, 0.5, 0.3125, 0.5, 0.25, 0.5, 0.25, 0.5, 0.3125, 0.5, 0.3125, 0.5, 0.25, 0.5, 0.25, 0.5, 0.3125, 0.5, 0.3125, 0.5, 0.25, 0.5, 0.25, 0.5, 0.3125, 0.5, 0.3125, 0.5, 0.25, 0.5, 0.25, 0.5, 0.3125, 0.5, 0.3125, 0.5, 0.25, 0.5, 0.25, 0.5, 0.625, 0.5, 0.625, 0.5, 0.5625, 0.5, 0.5625, 0.5, 0.625, 0.5, 0.625, 0.5, 0.5625, 0.5, 0.5625, 0.5, 0.625, 0.5, 0.625, 0.5, 0.5625, 0.5, 0.5625, 0.5, 0.625, 0.5, 0.625, 0.5, 0.5625, 0.5, 0.5625, 0.5, 0.625, 0.5, 0.625, 0.5, 0.5625, 0.5, 0.5625, 0.5, 0.9375, 0.5, 0.9375, 0.5, 0.875, 0.5, 0.875, 0.5, 0.9375, 0.5, 0.9375, 0.5, 0.875, 0.5, 0.875, 0.5, 0.9375, 0.5, 0.9375, 0.5, 0.875, 0.5, 0.875, 0.5, 0.9375, 0.5, 0.9375, 0.5, 0.875, 0.5, 0.875, 0.5, 0.9375, 0.5, 0.9375, 0.5, 0.875, 0.5, 0.875, 0.5, 0.1875, 0.5, 0.1875, 0.5, 0.125, 0.5, 0.125, 0.5, 0.1875, 0.5, 0.1875, 0.5, 0.125, 0.5, 0.125, 0.5, 0.1875, 0.5, 0.1875, 0.5, 0.125, 0.5, 0.125, 0.5, 0.1875, 0.5, 0.1875, 0.5, 0.125, 0.5, 0.125, 0.5, 0.1875, 0.5, 0.1875, 0.5, 0.125, 0.5, 0.125, 0.5, 0.5, 0.5, 0.5, 0.5, 0.4375, 0.5, 0.4375, 0.5, 0.5, 0.5, 0.5, 0.5, 0.4375, 0.5, 0.4375, 0.5, 0.5, 0.5, 0.5, 0.5, 0.4375, 0.5, 0.4375, 0.5, 0.5, 0.5, 0.5, 0.5, 0.4375, 0.5, 0.4375, 0.5, 0.5, 0.5, 0.5, 0.5, 0.4375, 0.5, 0.4375, 0.5, 0.8125, 0.5, 0.8125, 0.5, 0.75, 0.5, 0.75, 0.5, 0.8125, 0.5, 0.8125, 0.5, 0.75, 0.5, 0.75, 0.5, 0.8125, 0.5, 0.8125, 0.5, 0.75, 0.5, 0.75, 0.5, 0.8125, 0.5, 0.8125, 0.5, 0.75, 0.5, 0.75, 0.5, 0.8125, 0.5, 0.8125, 0.5, 0.75, 0.5, 0.75, 0.5, 0.0625, 0.5, 0.0625, 0.5, 0.0, 0.5, 0.0, 0.5, 0.0625, 0.5, 0.0625, 0.5, 0.0, 0.5, 0.0, 0.5, 0.0625, 0.5, 0.0625, 0.5, 0.0, 0.5, 0.0, 0.5, 0.0625, 0.5, 0.0625, 0.5, 0.0, 0.5, 0.0, 0.5, 0.0625, 0.5, 0.0625, 0.5, 0.0, 0.5, 0.0, 0.5, 0.375, 0.5, 0.375, 0.5, 0.3125, 0.5, 0.3125, 0.5, 0.375, 0.5, 0.375, 0.5, 0.3125, 0.5, 0.3125, 0.5, 0.375, 0.5, 0.375, 0.5, 0.3125, 0.5, 0.3125, 0.5, 0.375, 0.5, 0.375, 0.5, 0.3125, 0.5, 0.3125, 0.5, 0.375, 0.5, 0.375, 0.5, 0.3125, 0.5, 0.3125, 0.5, 0.6875, 0.5, 0.6875, 0.5, 0.625, 0.5, 0.625, 0.5, 0.6875, 0.5, 0.6875, 0.5, 0.625, 0.5, 0.625, 0.5, 0.6875, 0.5, 0.6875, 0.5, 0.625, 0.5, 0.625, 0.5, 0.6875, 0.5, 0.6875, 0.5, 0.625, 0.5, 0.625, 0.5, 0.6875, 0.5, 0.6875, 0.5, 0.625, 0.5, 0.625, 0.5, 0.25, 0.5, 0.25, 0.5, 0.1875, 0.5, 0.1875, 0.5, 0.25, 0.5, 0.25, 0.5, 0.1875, 0.5, 0.1875, 0.5, 0.25, 0.5, 0.25, 0.5, 0.1875, 0.5, 0.1875, 0.5, 0.25, 0.5, 0.25, 0.5, 0.1875, 0.5, 0.1875, 0.5, 0.25, 0.5, 0.25, 0.5, 0.1875, 0.5, 0.1875, 0.5, 1.0, 0.5, 1.0, 0.5, 0.9375, 0.5, 0.9375, 0.5, 1.0, 0.5, 1.0, 0.5, 0.9375, 0.5, 0.9375, 0.5, 1.0, 0.5, 1.0, 0.5, 0.9375, 0.5, 0.9375, 0.5, 1.0, 0.5, 1.0, 0.5, 0.9375, 0.5, 0.9375, 0.5, 1.0, 0.5, 1.0, 0.5, 0.9375, 0.5, 0.9375, 0.5, 0.5625, 0.5, 0.5625, 0.5, 0.5, 0.5, 0.5, 0.5, 0.5625, 0.5, 0.5625, 0.5, 0.5, 0.5, 0.5, 0.5, 0.5625, 0.5, 0.5625, 0.5, 0.5, 0.5, 0.5, 0.5, 0.5625, 0.5, 0.5625, 0.5, 0.5, 0.5, 0.5, 0.5, 0.5625, 0.5, 0.5625, 0.5, 0.5, 0.5, 0.5, 0.5, 0.875, 0.5, 0.875, 0.5, 0.8125, 0.5, 0.8125, 0.5, 0.875, 0.5, 0.875, 0.5, 0.8125, 0.5, 0.8125, 0.5, 0.875, 0.5, 0.875, 0.5, 0.8125, 0.5, 0.8125, 0.5, 0.875, 0.5, 0.875, 0.5, 0.8125, 0.5, 0.8125, 0.5, 0.875, 0.5, 0.875, 0.5, 0.8125, 0.5, 0.8125, 0.5, 0.0625, 0.7635, 0.0, 0.7635, 0.0, 0.8952, 0.0625, 0.8952, 0.125, 0.7635, 0.0625, 0.7635, 0.0625, 0.8952, 0.125, 0.8952, 0.1875, 0.7635, 0.125, 0.7635, 0.125, 0.8952, 0.1875, 0.8952, 0.25, 0.7635, 0.1875, 0.7635, 0.1875, 0.8952, 0.25, 0.8952, 0.3125, 0.7635, 0.25, 0.7635, 0.25, 0.8952, 0.3125, 0.8952, 0.375, 0.7635, 0.3125, 0.7635, 0.3125, 0.8952, 0.375, 0.8952, 0.4375, 0.7635, 0.375, 0.7635, 0.375, 0.8952, 0.4375, 0.8952, 0.5, 0.7635, 0.4375, 0.7635, 0.4375, 0.8952, 0.5, 0.8952, 0.5625, 0.7635, 0.5, 0.7635, 0.5, 0.8952, 0.5625, 0.8952, 0.625, 0.7635, 0.5625, 0.7635, 0.5625, 0.8952, 0.625, 0.8952, 0.6875, 0.7635, 0.625, 0.7635, 0.625, 0.8952, 0.6875, 0.8952, 0.75, 0.7635, 0.6875, 0.7635, 0.6875, 0.8952, 0.75, 0.8952, 0.8125, 0.7635, 0.75, 0.7635, 0.75, 0.8952, 0.8125, 0.8952, 0.875, 0.7635, 0.8125, 0.7635, 0.8125, 0.8952, 0.875, 0.8952, 0.9375, 0.7635, 0.875, 0.7635, 0.875, 0.8952, 0.9375, 0.8952, 1.0, 0.7635, 0.9375, 0.7635, 0.9375, 0.8952, 1.0, 0.8952, 0.3418, 0.4717, 0.337, 0.46, 0.25, 0.4773, 0.25, 0.49, 0.4197, 0.4197, 0.4107, 0.4107, 0.337, 0.46, 0.3418, 0.4717, 0.4717, 0.3418, 0.46, 0.337, 0.4107, 0.4107, 0.4197, 0.4197, 0.49, 0.25, 0.4773, 0.25, 0.46, 0.337, 0.4717, 0.3418, 0.4717, 0.1582, 0.46, 0.163, 0.4773, 0.25, 0.49, 0.25, 0.4197, 0.08029, 0.4107, 0.0893, 0.46, 0.163, 0.4717, 0.1582, 0.3418, 0.02827, 0.337, 0.04003, 0.4107, 0.0893, 0.4197, 0.08029, 0.25, 0.01, 0.25, 0.02273, 0.337, 0.04003, 0.3418, 0.02827, 0.1582, 0.02827, 0.163, 0.04003, 0.25, 0.02273, 0.25, 0.01, 0.08029, 0.08029, 0.0893, 0.0893, 0.163, 0.04003, 0.1582, 0.02827, 0.02827, 0.1582, 0.04003, 0.163, 0.0893, 0.0893, 0.08029, 0.08029, 0.01, 0.25, 0.02273, 0.25, 0.04003, 0.163, 0.02827, 0.1582, 0.02827, 0.3418, 0.04003, 0.337, 0.02273, 0.25, 0.01, 0.25, 0.08029, 0.4197, 0.0893, 0.4107, 0.04003, 0.337, 0.02827, 0.3418, 0.1582, 0.4717, 0.163, 0.46, 0.0893, 0.4107, 0.08029, 0.4197, 0.25, 0.49, 0.25, 0.4773, 0.163, 0.46, 0.1582, 0.4717, 0.337, 0.46, 0.4107, 0.4107, 0.46, 0.337, 0.4773, 0.25, 0.46, 0.163, 0.4107, 0.0893, 0.337, 0.04003, 0.25, 0.02273, 0.163, 0.04003, 0.0893, 0.0893, 0.04003, 0.163, 0.02273, 0.25, 0.04003, 0.337, 0.0893, 0.4107, 0.163, 0.46, 0.25, 0.4773, 0.9375, 0.8952, 0.875, 0.8952, 0.875, 0.9424, 0.9375, 0.9424, 1.0, 0.8952, 0.9375, 0.8952, 0.9375, 0.9424, 1.0, 0.9424, 0.125, 0.8952, 0.0625, 0.8952, 0.0625, 0.9424, 0.125, 0.9424, 0.1875, 0.8952, 0.125, 0.8952, 0.125, 0.9424, 0.1875, 0.9424, 0.25, 0.8952, 0.1875, 0.8952, 0.1875, 0.9424, 0.25, 0.9424, 0.3125, 0.8952, 0.25, 0.8952, 0.25, 0.9424, 0.3125, 0.9424, 0.375, 0.8952, 0.3125, 0.8952, 0.3125, 0.9424, 0.375, 0.9424, 0.4375, 0.8952, 0.375, 0.8952, 0.375, 0.9424, 0.4375, 0.9424, 0.5, 0.8952, 0.4375, 0.8952, 0.4375, 0.9424, 0.5, 0.9424, 0.5625, 0.8952, 0.5, 0.8952, 0.5, 0.9424, 0.5625, 0.9424, 0.625, 0.8952, 0.5625, 0.8952, 0.5625, 0.9424, 0.625, 0.9424, 0.6875, 0.8952, 0.625, 0.8952, 0.625, 0.9424, 0.6875, 0.9424, 0.75, 0.8952, 0.6875, 0.8952, 0.6875, 0.9424, 0.75, 0.9424, 0.8125, 0.8952, 0.75, 0.8952, 0.75, 0.9424, 0.8125, 0.9424, 0.875, 0.8952, 0.8125, 0.8952, 0.8125, 0.9424, 0.875, 0.9424, 0.0625, 0.8952, 0.0, 0.8952, 0.0, 0.9424, 0.0625, 0.9424, 0.4375, 0.5, 0.4375, 0.5, 0.375, 0.5, 0.375, 0.5, 0.75, 0.5, 0.75, 0.5, 0.6875, 0.5, 0.6875, 0.5, 0.25, 0.5, 0.25, 0.5, 0.1875, 0.5, 0.1875, 0.5, 0.6875, 0.5, 0.6875, 0.5, 0.625, 0.5, 0.625, 0.5, 0.1875, 0.5, 0.1875, 0.5, 0.125, 0.5, 0.125, 0.5, 0.625, 0.5, 0.625, 0.5, 0.5625, 0.5, 0.5625, 0.5, 0.125, 0.5, 0.125, 0.5, 0.0625, 0.5, 0.0625, 0.5, 0.5625, 0.5, 0.5625, 0.5, 0.5, 0.5, 0.5, 0.5, 1.0, 0.5, 1.0, 0.5, 0.9375, 0.5, 0.9375, 0.5, 0.0625, 0.5, 0.0625, 0.5, 0.0, 0.5, 0.0, 0.5, 0.5, 0.5, 0.5, 0.5, 0.4375, 0.5, 0.4375, 0.5, 0.9375, 0.5, 0.9375, 0.5, 0.875, 0.5, 0.875, 0.5, 0.4375, 0.5, 0.4375, 0.5, 0.375, 0.5, 0.375, 0.5, 0.875, 0.5, 0.875, 0.5, 0.8125, 0.5, 0.8125, 0.5, 0.375, 0.5, 0.375, 0.5, 0.3125, 0.5, 0.3125, 0.5, 0.8125, 0.5, 0.8125, 0.5, 0.75, 0.5, 0.75, 0.5, 0.125, 0.5, 0.125, 0.5, 0.0625, 0.5, 0.0625, 0.5, 0.875, 0.5, 0.875, 0.5, 0.8125, 0.5, 0.8125, 0.5, 0.375, 0.5, 0.375, 0.5, 0.3125, 0.5, 0.3125, 0.5, 0.8125, 0.5, 0.8125, 0.5, 0.75, 0.5, 0.75, 0.5, 0.3125, 0.5, 0.3125, 0.5, 0.25, 0.5, 0.25, 0.5, 0.75, 0.5, 0.75, 0.5, 0.6875, 0.5, 0.6875, 0.5, 0.25, 0.5, 0.25, 0.5, 0.1875, 0.5, 0.1875, 0.5, 0.6875, 0.5, 0.6875, 0.5, 0.625, 0.5, 0.625, 0.5, 0.1875, 0.5, 0.1875, 0.5, 0.125, 0.5, 0.125, 0.5, 0.625, 0.5, 0.625, 0.5, 0.5625, 0.5, 0.5625, 0.5, 0.125, 0.5, 0.125, 0.5, 0.0625, 0.5, 0.0625, 0.5, 0.5625, 0.5, 0.5625, 0.5, 0.5, 0.5, 0.5, 0.5, 1.0, 0.5, 1.0, 0.5, 0.9375, 0.5, 0.9375, 0.5, 0.0625, 0.5, 0.0625, 0.5, 0.0, 0.5, 0.0, 0.5, 0.5, 0.5, 0.5, 0.5, 0.4375, 0.5, 0.4375, 0.5, 0.9375, 0.5, 0.9375, 0.5, 0.875, 0.5, 0.875, 0.5, 0.5625, 0.5, 0.5625, 0.5, 0.5, 0.5, 0.5, 0.5, 1.0, 0.5, 1.0, 0.5, 0.9375, 0.5, 0.9375, 0.5, 0.0625, 0.5, 0.0625, 0.5, 0.0, 0.5, 0.0, 0.5, 0.5, 0.5, 0.5, 0.5, 0.4375, 0.5, 0.4375, 0.5, 0.9375, 0.5, 0.9375, 0.5, 0.875, 0.5, 0.875, 0.5, 0.4375, 0.5, 0.4375, 0.5, 0.375, 0.5, 0.375, 0.5, 0.875, 0.5, 0.875, 0.5, 0.8125, 0.5, 0.8125, 0.5, 0.375, 0.5, 0.375, 0.5, 0.3125, 0.5, 0.3125, 0.5, 0.8125, 0.5, 0.8125, 0.5, 0.75, 0.5, 0.75, 0.5, 0.3125, 0.5, 0.3125, 0.5, 0.25, 0.5, 0.25, 0.5, 0.75, 0.5, 0.75, 0.5, 0.6875, 0.5, 0.6875, 0.5, 0.25, 0.5, 0.25, 0.5, 0.1875, 0.5, 0.1875, 0.5, 0.6875, 0.5, 0.6875, 0.5, 0.625, 0.5, 0.625, 0.5, 0.1875, 0.5, 0.1875, 0.5, 0.125, 0.5, 0.125, 0.5, 0.625, 0.5, 0.625, 0.5, 0.5625, 0.5, 0.5625, 0.5, 0.8272, 0.4363, 0.8418, 0.4717, 0.75, 0.49, 0.75, 0.4516, 0.8926, 0.3926, 0.9197, 0.4197, 0.8418, 0.4717, 0.8272, 0.4363, 0.9363, 0.3272, 0.9717, 0.3418, 0.9197, 0.4197, 0.8926, 0.3926, 0.9516, 0.25, 0.99, 0.25, 0.9717, 0.3418, 0.9363, 0.3272, 0.9363, 0.1728, 0.9717, 0.1582, 0.99, 0.25, 0.9516, 0.25, 0.8926, 0.1074, 0.9197, 0.08029, 0.9717, 0.1582, 0.9363, 0.1728, 0.8272, 0.06374, 0.8418, 0.02827, 0.9197, 0.08029, 0.8926, 0.1074, 0.75, 0.04839, 0.75, 0.01, 0.8418, 0.02827, 0.8272, 0.06374, 0.6728, 0.06374, 0.6582, 0.02827, 0.75, 0.01, 0.75, 0.04839, 0.6074, 0.1074, 0.5803, 0.08029, 0.6582, 0.02827, 0.6728, 0.06374, 0.5637, 0.1728, 0.5283, 0.1582, 0.5803, 0.08029, 0.6074, 0.1074, 0.5484, 0.25, 0.51, 0.25, 0.5283, 0.1582, 0.5637, 0.1728, 0.5637, 0.3272, 0.5283, 0.3418, 0.51, 0.25, 0.5484, 0.25, 0.6074, 0.3926, 0.5803, 0.4197, 0.5283, 0.3418, 0.5637, 0.3272, 0.6728, 0.4363, 0.6582, 0.4717, 0.5803, 0.4197, 0.6074, 0.3926, 0.75, 0.4516, 0.75, 0.49, 0.6582, 0.4717, 0.6728, 0.4363, 1.0, 0.5, 0.9375, 0.5, 0.9375, 0.6317, 1.0, 0.6317, 0.4375, 0.7635, 0.5, 0.7635, 0.5, 0.7635, 0.4375, 0.7635, 0.9375, 0.5, 0.875, 0.5, 0.875, 0.6317, 0.9375, 0.6317, 0.0625, 0.6317, 0.0, 0.6317, 0.0, 0.6317, 0.0625, 0.6317, 0.875, 0.5, 0.8125, 0.5, 0.8125, 0.6317, 0.875, 0.6317, 0.8125, 0.5, 0.75, 0.5, 0.75, 0.6317, 0.8125, 0.6317, 0.75, 0.5, 0.6875, 0.5, 0.6875, 0.6317, 0.75, 0.6317, 0.6875, 0.5, 0.625, 0.5, 0.625, 0.6317, 0.6875, 0.6317, 0.875, 0.7635, 0.9375, 0.7635, 0.9375, 0.7635, 0.875, 0.7635, 0.625, 0.5, 0.5625, 0.5, 0.5625, 0.6317, 0.625, 0.6317, 0.5, 0.6317, 0.4375, 0.6317, 0.4375, 0.6317, 0.5, 0.6317, 0.5625, 0.5, 0.5, 0.5, 0.5, 0.6317, 0.5625, 0.6317, 0.0625, 0.7635, 0.125, 0.7635, 0.125, 0.7635, 0.0625, 0.7635, 0.5, 0.5, 0.4375, 0.5, 0.4375, 0.6317, 0.5, 0.6317, 0.9375, 0.6317, 0.875, 0.6317, 0.875, 0.6317, 0.9375, 0.6317, 0.4375, 0.5, 0.375, 0.5, 0.375, 0.6317, 0.4375, 0.6317, 0.5, 0.7635, 0.5625, 0.7635, 0.5625, 0.7635, 0.5, 0.7635, 0.375, 0.5, 0.3125, 0.5, 0.3125, 0.6317, 0.375, 0.6317, 0.125, 0.6317, 0.0625, 0.6317, 0.0625, 0.6317, 0.125, 0.6317, 0.3125, 0.5, 0.25, 0.5, 0.25, 0.6317, 0.3125, 0.6317, 0.9375, 0.7635, 1.0, 0.7635, 1.0, 0.7635, 0.9375, 0.7635, 0.25, 0.5, 0.1875, 0.5, 0.1875, 0.6317, 0.25, 0.6317, 0.6875, 0.7635, 0.75, 0.7635, 0.75, 0.7635, 0.6875, 0.7635, 0.1875, 0.5, 0.125, 0.5, 0.125, 0.6317, 0.1875, 0.6317, 0.5625, 0.6317, 0.5, 0.6317, 0.5, 0.6317, 0.5625, 0.6317, 0.125, 0.5, 0.0625, 0.5, 0.0625, 0.6317, 0.125, 0.6317, 0.125, 0.7635, 0.1875, 0.7635, 0.1875, 0.7635, 0.125, 0.7635, 0.0625, 0.5, 0.0, 0.5, 0.0, 0.6317, 0.0625, 0.6317, 1.0, 0.6317, 0.9375, 0.6317, 0.9375, 0.6317, 1.0, 0.6317, 0.75, 0.6317, 0.6875, 0.6317, 0.6875, 0.6317, 0.75, 0.6317, 0.5625, 0.7635, 0.625, 0.7635, 0.625, 0.7635, 0.5625, 0.7635, 0.1875, 0.6317, 0.125, 0.6317, 0.125, 0.6317, 0.1875, 0.6317, 1.0, 0.6317, 0.9375, 0.6317, 0.9375, 0.7635, 1.0, 0.7635, 0.9375, 0.6317, 0.875, 0.6317, 0.875, 0.7635, 0.9375, 0.7635, 0.6875, 0.6317, 0.625, 0.6317, 0.625, 0.7635, 0.6875, 0.7635, 0.625, 0.6317, 0.5625, 0.6317, 0.5625, 0.7635, 0.625, 0.7635, 0.5625, 0.6317, 0.5, 0.6317, 0.5, 0.7635, 0.5625, 0.7635, 0.5, 0.6317, 0.4375, 0.6317, 0.4375, 0.7635, 0.5, 0.7635, 0.4375, 0.6317, 0.375, 0.6317, 0.375, 0.7635, 0.4375, 0.7635, 0.375, 0.6317, 0.3125, 0.6317, 0.3125, 0.7635, 0.375, 0.7635, 0.3125, 0.6317, 0.25, 0.6317, 0.25, 0.7635, 0.3125, 0.7635, 0.25, 0.6317, 0.1875, 0.6317, 0.1875, 0.7635, 0.25, 0.7635, 0.1875, 0.6317, 0.125, 0.6317, 0.125, 0.7635, 0.1875, 0.7635, 0.125, 0.6317, 0.0625, 0.6317, 0.0625, 0.7635, 0.125, 0.7635, 0.0625, 0.6317, 0.0, 0.6317, 0.0, 0.7635, 0.0625, 0.7635, 0.875, 0.6317, 0.8125, 0.6317, 0.8125, 0.7635, 0.875, 0.7635, 0.8125, 0.6317, 0.75, 0.6317, 0.75, 0.7635, 0.8125, 0.7635, 0.75, 0.6317, 0.6875, 0.6317, 0.6875, 0.7635, 0.75, 0.7635, 0.6875, 0.7635, 0.6875, 0.7635, 0.6875, 0.6317, 0.6875, 0.6317, 0.0, 0.7635, 0.0625, 0.7635, 0.0625, 0.7635, 0.0, 0.7635, 0.4375, 0.6317, 0.375, 0.6317, 0.375, 0.6317, 0.4375, 0.6317, 0.375, 0.7635, 0.4375, 0.7635, 0.4375, 0.7635, 0.375, 0.7635, 0.375, 0.6317, 0.3125, 0.6317, 0.3125, 0.6317, 0.375, 0.6317, 0.3125, 0.7635, 0.375, 0.7635, 0.375, 0.7635, 0.3125, 0.7635, 0.3125, 0.6317, 0.25, 0.6317, 0.25, 0.6317, 0.3125, 0.6317, 0.875, 0.6317, 0.8125, 0.6317, 0.8125, 0.6317, 0.875, 0.6317, 0.25, 0.7635, 0.3125, 0.7635, 0.3125, 0.7635, 0.25, 0.7635, 0.6875, 0.6317, 0.625, 0.6317, 0.625, 0.6317, 0.6875, 0.6317, 0.8125, 0.7635, 0.875, 0.7635, 0.875, 0.7635, 0.8125, 0.7635, 0.25, 0.6317, 0.1875, 0.6317, 0.1875, 0.6317, 0.25, 0.6317, 0.625, 0.7635, 0.6875, 0.7635, 0.6875, 0.7635, 0.625, 0.7635, 0.8125, 0.6317, 0.75, 0.6317, 0.75, 0.6317, 0.8125, 0.6317, 0.875, 0.6317, 0.875, 0.6317, 0.875, 0.7635, 0.875, 0.7635, 0.1875, 0.7635, 0.25, 0.7635, 0.25, 0.7635, 0.1875, 0.7635, 0.625, 0.6317, 0.5625, 0.6317, 0.5625, 0.6317, 0.625, 0.6317, 0.75, 0.7635, 0.8125, 0.7635, 0.8125, 0.7635, 0.75, 0.7635])
me_cylinder.materials.append(mat_bottle)
me_cylinder.materials.append(mat_label)
me_cylinder.update()
me_cylinder_001 = bpy.data.meshes.new('Cylinder.001')
me_cylinder_001.from_pydata([(-1.684e-08, -0.01227, 0.4023), (-0.004695, -0.01133, 0.4023), (-0.008675, -0.008675, 0.4023), (-0.01133, -0.004695, 0.4023), (-0.01227, -4.902e-11, 0.4023), (-0.01133, 0.004695, 0.4023), (-0.008675, 0.008675, 0.4023), (-0.004695, 0.01133, 0.4023), (-1.684e-08, 0.01227, 0.4023), (0.004695, 0.01133, 0.4023), (0.008675, 0.008675, 0.4023), (0.01133, 0.004695, 0.4023), (0.01227, -4.902e-11, 0.4023), (0.01133, -0.004695, 0.4023), (0.008675, -0.008675, 0.4023), (0.004695, -0.01133, 0.4023), (5.655e-08, -0.01323, 0.2979), (-0.005061, -0.01222, 0.2979), (-0.009352, -0.009352, 0.2979), (-0.01222, -0.005061, 0.2979), (-0.01323, -1.408e-10, 0.2979), (-0.01222, 0.005061, 0.2979), (-0.009352, 0.009352, 0.2979), (-0.005061, 0.01222, 0.2979), (5.655e-08, 0.01323, 0.2979), (0.005061, 0.01222, 0.2979), (0.009352, 0.009352, 0.2979), (0.01222, 0.005061, 0.2979), (0.01323, -1.408e-10, 0.2979), (0.01222, -0.005061, 0.2979), (0.009352, -0.009352, 0.2979), (0.005061, -0.01222, 0.2979), (4.072e-08, -0.01833, 0.2897), (-0.007013, -0.01693, 0.2897), (-0.01296, -0.01296, 0.2897), (-0.01693, -0.007013, 0.2897), (-0.01833, -2.562e-11, 0.2897), (-0.01693, 0.007013, 0.2897), (-0.01296, 0.01296, 0.2897), (-0.007013, 0.01693, 0.2897), (4.072e-08, 0.01833, 0.2897), (0.007013, 0.01693, 0.2897), (0.01296, 0.01296, 0.2897), (0.01693, 0.007013, 0.2897), (0.01833, -2.562e-11, 0.2897), (0.01693, -0.007013, 0.2897), (0.01296, -0.01296, 0.2897), (0.007013, -0.01693, 0.2897), (3.864e-08, -0.02686, 0.2807), (-0.01028, -0.02481, 0.2807), (-0.01899, -0.01899, 0.2807), (-0.02481, -0.01028, 0.2807), (-0.02686, -3.683e-11, 0.2807), (-0.02481, 0.01028, 0.2807), (-0.01899, 0.01899, 0.2807), (-0.01028, 0.02481, 0.2807), (3.864e-08, 0.02686, 0.2807), (0.01028, 0.02481, 0.2807), (0.01899, 0.01899, 0.2807), (0.02481, 0.01028, 0.2807), (0.02686, -3.683e-11, 0.2807), (0.02481, -0.01028, 0.2807), (0.01899, -0.01899, 0.2807), (0.01028, -0.02481, 0.2807), (3.867e-08, -0.03349, 0.2722), (-0.01282, -0.03094, 0.2722), (-0.02368, -0.02368, 0.2722), (-0.03094, -0.01282, 0.2722), (-0.03349, 1.63e-11, 0.2722), (-0.03094, 0.01282, 0.2722), (-0.02368, 0.02368, 0.2722), (-0.01282, 0.03094, 0.2722), (3.867e-08, 0.03349, 0.2722), (0.01282, 0.03094, 0.2722), (0.02368, 0.02368, 0.2722), (0.03094, 0.01282, 0.2722), (0.03349, 1.63e-11, 0.2722), (0.03094, -0.01282, 0.2722), (0.02368, -0.02368, 0.2722), (0.01282, -0.03094, 0.2722), (3.525e-08, -0.03774, 0.2647), (-0.01444, -0.03487, 0.2647), (-0.02669, -0.02669, 0.2647), (-0.03487, -0.01444, 0.2647), (-0.03774, 3.82e-11, 0.2647), (-0.03487, 0.01444, 0.2647), (-0.02669, 0.02669, 0.2647), (-0.01444, 0.03487, 0.2647), (3.525e-08, 0.03774, 0.2647), (0.01444, 0.03487, 0.2647), (0.02669, 0.02669, 0.2647), (0.03487, 0.01444, 0.2647), (0.03774, 3.821e-11, 0.2647), (0.03487, -0.01444, 0.2647), (0.02669, -0.02669, 0.2647), (0.01444, -0.03487, 0.2647), (3.488e-08, -0.03975, 0.2563), (-0.01521, -0.03672, 0.2563), (-0.02811, -0.02811, 0.2563), (-0.03672, -0.01521, 0.2563), (-0.03975, 2.125e-11, 0.2563), (-0.03672, 0.01521, 0.2563), (-0.02811, 0.02811, 0.2563), (-0.01521, 0.03672, 0.2563), (3.488e-08, 0.03975, 0.2563), (0.01521, 0.03672, 0.2563), (0.02811, 0.02811, 0.2563), (0.03672, 0.01521, 0.2563), (0.03975, 2.125e-11, 0.2563), (0.03672, -0.01521, 0.2563), (0.02811, -0.02811, 0.2563), (0.01521, -0.03672, 0.2563), (3.289e-08, -0.04125, 0.2485), (-0.01578, -0.03811, 0.2485), (-0.02917, -0.02917, 0.2485), (-0.03811, -0.01578, 0.2485), (-0.04125, 1.089e-11, 0.2485), (-0.03811, 0.01578, 0.2485), (-0.02917, 0.02917, 0.2485), (-0.01578, 0.03811, 0.2485), (3.289e-08, 0.04125, 0.2485), (0.01578, 0.03811, 0.2485), (0.02917, 0.02917, 0.2485), (0.03811, 0.01578, 0.2485), (0.04125, 1.089e-11, 0.2485), (0.03811, -0.01578, 0.2485), (0.02917, -0.02917, 0.2485), (0.01578, -0.03811, 0.2485), (4.609e-08, -0.04288, 0.0326), (-0.01641, -0.03961, 0.0326), (-0.03032, -0.03032, 0.0326), (-0.03961, -0.01641, 0.0326), (-0.04288, -2.802e-11, 0.0326), (-0.03961, 0.01641, 0.0326), (-0.03032, 0.03032, 0.0326), (-0.01641, 0.03961, 0.0326), (4.609e-08, 0.04288, 0.0326), (0.01641, 0.03961, 0.0326), (0.03032, 0.03032, 0.0326), (0.03961, 0.01641, 0.0326), (0.04288, -2.802e-11, 0.0326), (0.03961, -0.01641, 0.0326), (0.03032, -0.03032, 0.0326), (0.01641, -0.03961, 0.0326), (4.627e-08, -0.04109, 0.02014), (-0.01572, -0.03796, 0.02014), (-0.02906, -0.02906, 0.02014), (-0.03796, -0.01573, 0.02014), (-0.04109, -1.001e-11, 0.02014), (-0.03796, 0.01573, 0.02014), (-0.02906, 0.02906, 0.02014), (-0.01572, 0.03796, 0.02014), (4.627e-08, 0.04109, 0.02014), (0.01573, 0.03796, 0.02014), (0.02906, 0.02906, 0.02014), (0.03796, 0.01573, 0.02014), (0.04109, -1.001e-11, 0.02014), (0.03796, -0.01573, 0.02014), (0.02906, -0.02906, 0.02014), (0.01573, -0.03796, 0.02014), (4.556e-08, -0.03397, 0.01172), (-0.013, -0.03138, 0.01172), (-0.02402, -0.02402, 0.01172), (-0.03138, -0.013, 0.01172), (-0.03397, 2.245e-10, 0.01172), (-0.03138, 0.013, 0.01172), (-0.02402, 0.02402, 0.01172), (-0.013, 0.03138, 0.01172), (4.556e-08, 0.03397, 0.01172), (0.013, 0.03138, 0.01172), (0.02402, 0.02402, 0.01172), (0.03138, 0.013, 0.01172), (0.03397, 2.245e-10, 0.01172), (0.03138, -0.013, 0.01172), (0.02402, -0.02402, 0.01172), (0.013, -0.03138, 0.01172), (-1.69e-08, -0.01574, 0.4023), (-0.006024, -0.01454, 0.4023), (-0.01113, -0.01113, 0.4023), (-0.01454, -0.006024, 0.4023), (-0.01574, -8.096e-11, 0.4023), (-0.01454, 0.006024, 0.4023), (-0.01113, 0.01113, 0.4023), (-0.006024, 0.01454, 0.4023), (-1.69e-08, 0.01574, 0.4023), (0.006024, 0.01454, 0.4023), (0.01113, 0.01113, 0.4023), (0.01454, 0.006024, 0.4023), (0.01574, -8.096e-11, 0.4023), (0.01454, -0.006024, 0.4023), (0.01113, -0.01113, 0.4023), (0.006024, -0.01454, 0.4023)], [], [(2, 18, 19, 3), (23, 39, 40, 24), (10, 26, 27, 11), (3, 19, 20, 4), (11, 27, 28, 12), (4, 20, 21, 5), (12, 28, 29, 13), (5, 21, 22, 6), (13, 29, 30, 14), (6, 22, 23, 7), (14, 30, 31, 15), (7, 23, 24, 8), (0, 16, 17, 1), (15, 31, 16, 0), (8, 24, 25, 9), (1, 17, 18, 2), (9, 25, 26, 10), (44, 60, 61, 45), (16, 32, 33, 17), (31, 47, 32, 16), (24, 40, 41, 25), (17, 33, 34, 18), (25, 41, 42, 26), (18, 34, 35, 19), (26, 42, 43, 27), (19, 35, 36, 20), (27, 43, 44, 28), (20, 36, 37, 21), (28, 44, 45, 29), (21, 37, 38, 22), (29, 45, 46, 30), (22, 38, 39, 23), (30, 46, 47, 31), (58, 74, 75, 59), (37, 53, 54, 38), (45, 61, 62, 46), (38, 54, 55, 39), (46, 62, 63, 47), (39, 55, 56, 40), (32, 48, 49, 33), (47, 63, 48, 32), (40, 56, 57, 41), (33, 49, 50, 34), (41, 57, 58, 42), (34, 50, 51, 35), (42, 58, 59, 43), (35, 51, 52, 36), (43, 59, 60, 44), (36, 52, 53, 37), (64, 80, 81, 65), (51, 67, 68, 52), (59, 75, 76, 60), (52, 68, 69, 53), (60, 76, 77, 61), (53, 69, 70, 54), (61, 77, 78, 62), (54, 70, 71, 55), (62, 78, 79, 63), (55, 71, 72, 56), (48, 64, 65, 49), (63, 79, 64, 48), (56, 72, 73, 57), (49, 65, 66, 50), (57, 73, 74, 58), (50, 66, 67, 51), (85, 101, 102, 86), (79, 95, 80, 64), (72, 88, 89, 73), (65, 81, 82, 66), (73, 89, 90, 74), (66, 82, 83, 67), (74, 90, 91, 75), (67, 83, 84, 68), (75, 91, 92, 76), (68, 84, 85, 69), (76, 92, 93, 77), (69, 85, 86, 70), (77, 93, 94, 78), (70, 86, 87, 71), (78, 94, 95, 79), (71, 87, 88, 72), (106, 122, 123, 107), (93, 109, 110, 94), (86, 102, 103, 87), (94, 110, 111, 95), (87, 103, 104, 88), (80, 96, 97, 81), (95, 111, 96, 80), (88, 104, 105, 89), (81, 97, 98, 82), (89, 105, 106, 90), (82, 98, 99, 83), (90, 106, 107, 91), (83, 99, 100, 84), (91, 107, 108, 92), (84, 100, 101, 85), (92, 108, 109, 93), (112, 128, 129, 113), (99, 115, 116, 100), (107, 123, 124, 108), (100, 116, 117, 101), (108, 124, 125, 109), (101, 117, 118, 102), (109, 125, 126, 110), (102, 118, 119, 103), (110, 126, 127, 111), (103, 119, 120, 104), (96, 112, 113, 97), (111, 127, 112, 96), (104, 120, 121, 105), (97, 113, 114, 98), (105, 121, 122, 106), (98, 114, 115, 99), (133, 149, 150, 134), (127, 143, 128, 112), (120, 136, 137, 121), (113, 129, 130, 114), (121, 137, 138, 122), (114, 130, 131, 115), (122, 138, 139, 123), (115, 131, 132, 116), (123, 139, 140, 124), (116, 132, 133, 117), (124, 140, 141, 125), (117, 133, 134, 118), (125, 141, 142, 126), (118, 134, 135, 119), (126, 142, 143, 127), (119, 135, 136, 120), (154, 170, 171, 155), (141, 157, 158, 142), (134, 150, 151, 135), (142, 158, 159, 143), (135, 151, 152, 136), (128, 144, 145, 129), (143, 159, 144, 128), (136, 152, 153, 137), (129, 145, 146, 130), (137, 153, 154, 138), (130, 146, 147, 131), (138, 154, 155, 139), (131, 147, 148, 132), (139, 155, 156, 140), (132, 148, 149, 133), (140, 156, 157, 141), (160, 175, 174, 173, 172, 171, 170, 169, 168, 167, 166, 165, 164, 163, 162, 161), (147, 163, 164, 148), (155, 171, 172, 156), (148, 164, 165, 149), (156, 172, 173, 157), (149, 165, 166, 150), (157, 173, 174, 158), (150, 166, 167, 151), (158, 174, 175, 159), (151, 167, 168, 152), (144, 160, 161, 145), (159, 175, 160, 144), (152, 168, 169, 153), (145, 161, 162, 146), (153, 169, 170, 154), (146, 162, 163, 147), (14, 190, 189, 13), (7, 183, 182, 6), (15, 191, 190, 14), (8, 184, 183, 7), (1, 177, 176, 0), (0, 176, 191, 15), (9, 185, 184, 8), (2, 178, 177, 1), (10, 186, 185, 9), (3, 179, 178, 2), (11, 187, 186, 10), (4, 180, 179, 3), (12, 188, 187, 11), (5, 181, 180, 4), (13, 189, 188, 12), (6, 182, 181, 5)])
me_cylinder_001.polygons.foreach_set('use_smooth', [True] * 177)
_uv = me_cylinder_001.uv_layers.new(name='UVMap')
_uv.uv.foreach_set('vector', [0.8926, 0.3926, 0.8926, 0.3926, 0.9363, 0.3272, 0.9363, 0.3272, 0.8272, 0.06374, 0.8272, 0.06374, 0.75, 0.04839, 0.75, 0.04839, 0.6074, 0.1074, 0.6074, 0.1074, 0.5637, 0.1728, 0.5637, 0.1728, 0.9363, 0.3272, 0.9363, 0.3272, 0.9516, 0.25, 0.9516, 0.25, 0.5637, 0.1728, 0.5637, 0.1728, 0.5484, 0.25, 0.5484, 0.25, 0.9516, 0.25, 0.9516, 0.25, 0.9363, 0.1728, 0.9363, 0.1728, 0.5484, 0.25, 0.5484, 0.25, 0.5637, 0.3272, 0.5637, 0.3272, 0.9363, 0.1728, 0.9363, 0.1728, 0.8926, 0.1074, 0.8926, 0.1074, 0.5637, 0.3272, 0.5637, 0.3272, 0.6074, 0.3926, 0.6074, 0.3926, 0.8926, 0.1074, 0.8926, 0.1074, 0.8272, 0.06374, 0.8272, 0.06374, 0.6074, 0.3926, 0.6074, 0.3926, 0.6728, 0.4363, 0.6728, 0.4363, 0.8272, 0.06374, 0.8272, 0.06374, 0.75, 0.04839, 0.75, 0.04839, 0.75, 0.4516, 0.75, 0.4516, 0.8272, 0.4363, 0.8272, 0.4363, 0.6728, 0.4363, 0.6728, 0.4363, 0.75, 0.4516, 0.75, 0.4516, 0.75, 0.04839, 0.75, 0.04839, 0.6728, 0.06374, 0.6728, 0.06374, 0.8272, 0.4363, 0.8272, 0.4363, 0.8926, 0.3926, 0.8926, 0.3926, 0.6728, 0.06374, 0.6728, 0.06374, 0.6074, 0.1074, 0.6074, 0.1074, 0.5484, 0.25, 0.5484, 0.25, 0.5637, 0.3272, 0.5637, 0.3272, 0.75, 0.4516, 0.75, 0.4516, 0.8272, 0.4363, 0.8272, 0.4363, 0.6728, 0.4363, 0.6728, 0.4363, 0.75, 0.4516, 0.75, 0.4516, 0.75, 0.04839, 0.75, 0.04839, 0.6728, 0.06374, 0.6728, 0.06374, 0.8272, 0.4363, 0.8272, 0.4363, 0.8926, 0.3926, 0.8926, 0.3926, 0.6728, 0.06374, 0.6728, 0.06374, 0.6074, 0.1074, 0.6074, 0.1074, 0.8926, 0.3926, 0.8926, 0.3926, 0.9363, 0.3272, 0.9363, 0.3272, 0.6074, 0.1074, 0.6074, 0.1074, 0.5637, 0.1728, 0.5637, 0.1728, 0.9363, 0.3272, 0.9363, 0.3272, 0.9516, 0.25, 0.9516, 0.25, 0.5637, 0.1728, 0.5637, 0.1728, 0.5484, 0.25, 0.5484, 0.25, 0.9516, 0.25, 0.9516, 0.25, 0.9363, 0.1728, 0.9363, 0.1728, 0.5484, 0.25, 0.5484, 0.25, 0.5637, 0.3272, 0.5637, 0.3272, 0.9363, 0.1728, 0.9363, 0.1728, 0.8926, 0.1074, 0.8926, 0.1074, 0.5637, 0.3272, 0.5637, 0.3272, 0.6074, 0.3926, 0.6074, 0.3926, 0.8926, 0.1074, 0.8926, 0.1074, 0.8272, 0.06374, 0.8272, 0.06374, 0.6074, 0.3926, 0.6074, 0.3926, 0.6728, 0.4363, 0.6728, 0.4363, 0.6074, 0.1074, 0.6074, 0.1074, 0.5637, 0.1728, 0.5637, 0.1728, 0.9363, 0.1728, 0.9363, 0.1728, 0.8926, 0.1074, 0.8926, 0.1074, 0.5637, 0.3272, 0.5637, 0.3272, 0.6074, 0.3926, 0.6074, 0.3926, 0.8926, 0.1074, 0.8926, 0.1074, 0.8272, 0.06374, 0.8272, 0.06374, 0.6074, 0.3926, 0.6074, 0.3926, 0.6728, 0.4363, 0.6728, 0.4363, 0.8272, 0.06374, 0.8272, 0.06374, 0.75, 0.04839, 0.75, 0.04839, 0.75, 0.4516, 0.75, 0.4516, 0.8272, 0.4363, 0.8272, 0.4363, 0.6728, 0.4363, 0.6728, 0.4363, 0.75, 0.4516, 0.75, 0.4516, 0.75, 0.04839, 0.75, 0.04839, 0.6728, 0.06374, 0.6728, 0.06374, 0.8272, 0.4363, 0.8272, 0.4363, 0.8926, 0.3926, 0.8926, 0.3926, 0.6728, 0.06374, 0.6728, 0.06374, 0.6074, 0.1074, 0.6074, 0.1074, 0.8926, 0.3926, 0.8926, 0.3926, 0.9363, 0.3272, 0.9363, 0.3272, 0.6074, 0.1074, 0.6074, 0.1074, 0.5637, 0.1728, 0.5637, 0.1728, 0.9363, 0.3272, 0.9363, 0.3272, 0.9516, 0.25, 0.9516, 0.25, 0.5637, 0.1728, 0.5637, 0.1728, 0.5484, 0.25, 0.5484, 0.25, 0.9516, 0.25, 0.9516, 0.25, 0.9363, 0.1728, 0.9363, 0.1728, 0.75, 0.4516, 0.75, 0.4516, 0.8272, 0.4363, 0.8272, 0.4363, 0.9363, 0.3272, 0.9363, 0.3272, 0.9516, 0.25, 0.9516, 0.25, 0.5637, 0.1728, 0.5637, 0.1728, 0.5484, 0.25, 0.5484, 0.25, 0.9516, 0.25, 0.9516, 0.25, 0.9363, 0.1728, 0.9363, 0.1728, 0.5484, 0.25, 0.5484, 0.25, 0.5637, 0.3272, 0.5637, 0.3272, 0.9363, 0.1728, 0.9363, 0.1728, 0.8926, 0.1074, 0.8926, 0.1074, 0.5637, 0.3272, 0.5637, 0.3272, 0.6074, 0.3926, 0.6074, 0.3926, 0.8926, 0.1074, 0.8926, 0.1074, 0.8272, 0.06374, 0.8272, 0.06374, 0.6074, 0.3926, 0.6074, 0.3926, 0.6728, 0.4363, 0.6728, 0.4363, 0.8272, 0.06374, 0.8272, 0.06374, 0.75, 0.04839, 0.75, 0.04839, 0.75, 0.4516, 0.75, 0.4516, 0.8272, 0.4363, 0.8272, 0.4363, 0.6728, 0.4363, 0.6728, 0.4363, 0.75, 0.4516, 0.75, 0.4516, 0.75, 0.04839, 0.75, 0.04839, 0.6728, 0.06374, 0.6728, 0.06374, 0.8272, 0.4363, 0.8272, 0.4363, 0.8926, 0.3926, 0.8926, 0.3926, 0.6728, 0.06374, 0.6728, 0.06374, 0.6074, 0.1074, 0.6074, 0.1074, 0.8926, 0.3926, 0.8926, 0.3926, 0.9363, 0.3272, 0.9363, 0.3272, 0.9363, 0.1728, 0.9363, 0.1728, 0.8926, 0.1074, 0.8926, 0.1074, 0.6728, 0.4363, 0.6728, 0.4363, 0.75, 0.4516, 0.75, 0.4516, 0.75, 0.04839, 0.75, 0.04839, 0.6728, 0.06374, 0.6728, 0.06374, 0.8272, 0.4363, 0.8272, 0.4363, 0.8926, 0.3926, 0.8926, 0.3926, 0.6728, 0.06374, 0.6728, 0.06374, 0.6074, 0.1074, 0.6074, 0.1074, 0.8926, 0.3926, 0.8926, 0.3926, 0.9363, 0.3272, 0.9363, 0.3272, 0.6074, 0.1074, 0.6074, 0.1074, 0.5637, 0.1728, 0.5637, 0.1728, 0.9363, 0.3272, 0.9363, 0.3272, 0.9516, 0.25, 0.9516, 0.25, 0.5637, 0.1728, 0.5637, 0.1728, 0.5484, 0.25, 0.5484, 0.25, 0.9516, 0.25, 0.9516, 0.25, 0.9363, 0.1728, 0.9363, 0.1728, 0.5484, 0.25, 0.5484, 0.25, 0.5637, 0.3272, 0.5637, 0.3272, 0.9363, 0.1728, 0.9363, 0.1728, 0.8926, 0.1074, 0.8926, 0.1074, 0.5637, 0.3272, 0.5637, 0.3272, 0.6074, 0.3926, 0.6074, 0.3926, 0.8926, 0.1074, 0.8926, 0.1074, 0.8272, 0.06374, 0.8272, 0.06374, 0.6074, 0.3926, 0.6074, 0.3926, 0.6728, 0.4363, 0.6728, 0.4363, 0.8272, 0.06374, 0.8272, 0.06374, 0.75, 0.04839, 0.75, 0.04839, 0.6074, 0.1074, 0.6074, 0.1074, 0.5637, 0.1728, 0.5637, 0.1728, 0.5637, 0.3272, 0.5637, 0.3272, 0.6074, 0.3926, 0.6074, 0.3926, 0.8926, 0.1074, 0.8926, 0.1074, 0.8272, 0.06374, 0.8272, 0.06374, 0.6074, 0.3926, 0.6074, 0.3926, 0.6728, 0.4363, 0.6728, 0.4363, 0.8272, 0.06374, 0.8272, 0.06374, 0.75, 0.04839, 0.75, 0.04839, 0.75, 0.4516, 0.75, 0.4516, 0.8272, 0.4363, 0.8272, 0.4363, 0.6728, 0.4363, 0.6728, 0.4363, 0.75, 0.4516, 0.75, 0.4516, 0.75, 0.04839, 0.75, 0.04839, 0.6728, 0.06374, 0.6728, 0.06374, 0.8272, 0.4363, 0.8272, 0.4363, 0.8926, 0.3926, 0.8926, 0.3926, 0.6728, 0.06374, 0.6728, 0.06374, 0.6074, 0.1074, 0.6074, 0.1074, 0.8926, 0.3926, 0.8926, 0.3926, 0.9363, 0.3272, 0.9363, 0.3272, 0.6074, 0.1074, 0.6074, 0.1074, 0.5637, 0.1728, 0.5637, 0.1728, 0.9363, 0.3272, 0.9363, 0.3272, 0.9516, 0.25, 0.9516, 0.25, 0.5637, 0.1728, 0.5637, 0.1728, 0.5484, 0.25, 0.5484, 0.25, 0.9516, 0.25, 0.9516, 0.25, 0.9363, 0.1728, 0.9363, 0.1728, 0.5484, 0.25, 0.5484, 0.25, 0.5637, 0.3272, 0.5637, 0.3272, 0.75, 0.4516, 0.75, 0.4516, 0.8272, 0.4363, 0.8272, 0.4363, 0.9363, 0.3272, 0.9363, 0.3272, 0.9516, 0.25, 0.9516, 0.25, 0.5637, 0.1728, 0.5637, 0.1728, 0.5484, 0.25, 0.5484, 0.25, 0.9516, 0.25, 0.9516, 0.25, 0.9363, 0.1728, 0.9363, 0.1728, 0.5484, 0.25, 0.5484, 0.25, 0.5637, 0.3272, 0.5637, 0.3272, 0.9363, 0.1728, 0.9363, 0.1728, 0.8926, 0.1074, 0.8926, 0.1074, 0.5637, 0.3272, 0.5637, 0.3272, 0.6074, 0.3926, 0.6074, 0.3926, 0.8926, 0.1074, 0.8926, 0.1074, 0.8272, 0.06374, 0.8272, 0.06374, 0.6074, 0.3926, 0.6074, 0.3926, 0.6728, 0.4363, 0.6728, 0.4363, 0.8272, 0.06374, 0.8272, 0.06374, 0.75, 0.04839, 0.75, 0.04839, 0.75, 0.4516, 0.75, 0.4516, 0.8272, 0.4363, 0.8272, 0.4363, 0.6728, 0.4363, 0.6728, 0.4363, 0.75, 0.4516, 0.75, 0.4516, 0.75, 0.04839, 0.75, 0.04839, 0.6728, 0.06374, 0.6728, 0.06374, 0.8272, 0.4363, 0.8272, 0.4363, 0.8926, 0.3926, 0.8926, 0.3926, 0.6728, 0.06374, 0.6728, 0.06374, 0.6074, 0.1074, 0.6074, 0.1074, 0.8926, 0.3926, 0.8926, 0.3926, 0.9363, 0.3272, 0.9363, 0.3272, 0.9363, 0.1728, 0.9363, 0.1728, 0.8926, 0.1074, 0.8926, 0.1074, 0.6728, 0.4363, 0.6728, 0.4363, 0.75, 0.4516, 0.75, 0.4516, 0.75, 0.04839, 0.75, 0.04839, 0.6728, 0.06374, 0.6728, 0.06374, 0.8272, 0.4363, 0.8272, 0.4363, 0.8926, 0.3926, 0.8926, 0.3926, 0.6728, 0.06374, 0.6728, 0.06374, 0.6074, 0.1074, 0.6074, 0.1074, 0.8926, 0.3926, 0.8926, 0.3926, 0.9363, 0.3272, 0.9363, 0.3272, 0.6074, 0.1074, 0.6074, 0.1074, 0.5637, 0.1728, 0.5637, 0.1728, 0.9363, 0.3272, 0.9363, 0.3272, 0.9516, 0.25, 0.9516, 0.25, 0.5637, 0.1728, 0.5637, 0.1728, 0.5484, 0.25, 0.5484, 0.25, 0.9516, 0.25, 0.9516, 0.25, 0.9363, 0.1728, 0.9363, 0.1728, 0.5484, 0.25, 0.5484, 0.25, 0.5637, 0.3272, 0.5637, 0.3272, 0.9363, 0.1728, 0.9363, 0.1728, 0.8926, 0.1074, 0.8926, 0.1074, 0.5637, 0.3272, 0.5637, 0.3272, 0.6074, 0.3926, 0.6074, 0.3926, 0.8926, 0.1074, 0.8926, 0.1074, 0.8272, 0.06374, 0.8272, 0.06374, 0.6074, 0.3926, 0.6074, 0.3926, 0.6728, 0.4363, 0.6728, 0.4363, 0.8272, 0.06374, 0.8272, 0.06374, 0.75, 0.04839, 0.75, 0.04839, 0.6074, 0.1074, 0.6074, 0.1074, 0.5637, 0.1728, 0.5637, 0.1728, 0.5637, 0.3272, 0.5637, 0.3272, 0.6074, 0.3926, 0.6074, 0.3926, 0.8926, 0.1074, 0.8926, 0.1074, 0.8272, 0.06374, 0.8272, 0.06374, 0.6074, 0.3926, 0.6074, 0.3926, 0.6728, 0.4363, 0.6728, 0.4363, 0.8272, 0.06374, 0.8272, 0.06374, 0.75, 0.04839, 0.75, 0.04839, 0.75, 0.4516, 0.75, 0.4516, 0.8272, 0.4363, 0.8272, 0.4363, 0.6728, 0.4363, 0.6728, 0.4363, 0.75, 0.4516, 0.75, 0.4516, 0.75, 0.04839, 0.75, 0.04839, 0.6728, 0.06374, 0.6728, 0.06374, 0.8272, 0.4363, 0.8272, 0.4363, 0.8926, 0.3926, 0.8926, 0.3926, 0.6728, 0.06374, 0.6728, 0.06374, 0.6074, 0.1074, 0.6074, 0.1074, 0.8926, 0.3926, 0.8926, 0.3926, 0.9363, 0.3272, 0.9363, 0.3272, 0.6074, 0.1074, 0.6074, 0.1074, 0.5637, 0.1728, 0.5637, 0.1728, 0.9363, 0.3272, 0.9363, 0.3272, 0.9516, 0.25, 0.9516, 0.25, 0.5637, 0.1728, 0.5637, 0.1728, 0.5484, 0.25, 0.5484, 0.25, 0.9516, 0.25, 0.9516, 0.25, 0.9363, 0.1728, 0.9363, 0.1728, 0.5484, 0.25, 0.5484, 0.25, 0.5637, 0.3272, 0.5637, 0.3272, 0.75, 0.4516, 0.6728, 0.4363, 0.6074, 0.3926, 0.5637, 0.3272, 0.5484, 0.25, 0.5637, 0.1728, 0.6074, 0.1074, 0.6728, 0.06374, 0.75, 0.04839, 0.8272, 0.06374, 0.8926, 0.1074, 0.9363, 0.1728, 0.9516, 0.25, 0.9363, 0.3272, 0.8926, 0.3926, 0.8272, 0.4363, 0.9363, 0.3272, 0.9363, 0.3272, 0.9516, 0.25, 0.9516, 0.25, 0.5637, 0.1728, 0.5637, 0.1728, 0.5484, 0.25, 0.5484, 0.25, 0.9516, 0.25, 0.9516, 0.25, 0.9363, 0.1728, 0.9363, 0.1728, 0.5484, 0.25, 0.5484, 0.25, 0.5637, 0.3272, 0.5637, 0.3272, 0.9363, 0.1728, 0.9363, 0.1728, 0.8926, 0.1074, 0.8926, 0.1074, 0.5637, 0.3272, 0.5637, 0.3272, 0.6074, 0.3926, 0.6074, 0.3926, 0.8926, 0.1074, 0.8926, 0.1074, 0.8272, 0.06374, 0.8272, 0.06374, 0.6074, 0.3926, 0.6074, 0.3926, 0.6728, 0.4363, 0.6728, 0.4363, 0.8272, 0.06374, 0.8272, 0.06374, 0.75, 0.04839, 0.75, 0.04839, 0.75, 0.4516, 0.75, 0.4516, 0.8272, 0.4363, 0.8272, 0.4363, 0.6728, 0.4363, 0.6728, 0.4363, 0.75, 0.4516, 0.75, 0.4516, 0.75, 0.04839, 0.75, 0.04839, 0.6728, 0.06374, 0.6728, 0.06374, 0.8272, 0.4363, 0.8272, 0.4363, 0.8926, 0.3926, 0.8926, 0.3926, 0.6728, 0.06374, 0.6728, 0.06374, 0.6074, 0.1074, 0.6074, 0.1074, 0.8926, 0.3926, 0.8926, 0.3926, 0.9363, 0.3272, 0.9363, 0.3272, 0.6074, 0.3926, 0.6074, 0.3926, 0.5637, 0.3272, 0.5637, 0.3272, 0.8272, 0.06374, 0.8272, 0.06374, 0.8926, 0.1074, 0.8926, 0.1074, 0.6728, 0.4363, 0.6728, 0.4363, 0.6074, 0.3926, 0.6074, 0.3926, 0.75, 0.04839, 0.75, 0.04839, 0.8272, 0.06374, 0.8272, 0.06374, 0.8272, 0.4363, 0.8272, 0.4363, 0.75, 0.4516, 0.75, 0.4516, 0.75, 0.4516, 0.75, 0.4516, 0.6728, 0.4363, 0.6728, 0.4363, 0.6728, 0.06374, 0.6728, 0.06374, 0.75, 0.04839, 0.75, 0.04839, 0.8926, 0.3926, 0.8926, 0.3926, 0.8272, 0.4363, 0.8272, 0.4363, 0.6074, 0.1074, 0.6074, 0.1074, 0.6728, 0.06374, 0.6728, 0.06374, 0.9363, 0.3272, 0.9363, 0.3272, 0.8926, 0.3926, 0.8926, 0.3926, 0.5637, 0.1728, 0.5637, 0.1728, 0.6074, 0.1074, 0.6074, 0.1074, 0.9516, 0.25, 0.9516, 0.25, 0.9363, 0.3272, 0.9363, 0.3272, 0.5484, 0.25, 0.5484, 0.25, 0.5637, 0.1728, 0.5637, 0.1728, 0.9363, 0.1728, 0.9363, 0.1728, 0.9516, 0.25, 0.9516, 0.25, 0.5637, 0.3272, 0.5637, 0.3272, 0.5484, 0.25, 0.5484, 0.25, 0.8926, 0.1074, 0.8926, 0.1074, 0.9363, 0.1728, 0.9363, 0.1728])
me_cylinder_001.materials.append(mat_bottle)
me_cylinder_001.update()
me_cylinder_003 = bpy.data.meshes.new('Cylinder.003')
me_cylinder_003.from_pydata([(0.0, 0.01034, 0.3744), (0.0, 0.01203, 0.3771), (0.0, 0.01119, 0.3747), (0.0, 0.01181, 0.3757), (-1.956e-11, 0.01387, 0.4157), (-1.956e-11, 0.01614, 0.413), (-1.956e-11, 0.015, 0.4153), (-1.956e-11, 0.01583, 0.4143), (0.003958, 0.009555, 0.3744), (0.004605, 0.01112, 0.3771), (0.004282, 0.01034, 0.3747), (0.004518, 0.01091, 0.3757), (0.005307, 0.01281, 0.4157), (0.006175, 0.01491, 0.413), (0.005741, 0.01386, 0.4153), (0.006059, 0.01463, 0.4143), (0.007313, 0.007313, 0.3744), (0.008509, 0.008509, 0.3771), (0.007911, 0.007911, 0.3747), (0.008349, 0.008349, 0.3757), (0.009807, 0.009807, 0.4157), (0.01141, 0.01141, 0.413), (0.01061, 0.01061, 0.4153), (0.0112, 0.0112, 0.4143), (0.009555, 0.003958, 0.3744), (0.01112, 0.004605, 0.3771), (0.01034, 0.004282, 0.3747), (0.01091, 0.004518, 0.3757), (0.01281, 0.005307, 0.4157), (0.01491, 0.006175, 0.413), (0.01386, 0.005741, 0.4153), (0.01463, 0.006059, 0.4143), (0.01034, 0.0, 0.3744), (0.01203, 0.0, 0.3771), (0.01119, 0.0, 0.3747), (0.01181, 0.0, 0.3757), (0.01387, 3.261e-11, 0.4157), (0.01614, 3.261e-11, 0.413), (0.015, 3.261e-11, 0.4153), (0.01583, 3.261e-11, 0.4143), (0.009555, -0.003958, 0.3744), (0.01112, -0.004605, 0.3771), (0.01034, -0.004282, 0.3747), (0.01091, -0.004518, 0.3757), (0.01281, -0.005307, 0.4157), (0.01491, -0.006175, 0.413), (0.01386, -0.005741, 0.4153), (0.01463, -0.006059, 0.4143), (0.007313, -0.007313, 0.3744), (0.008509, -0.008509, 0.3771), (0.007911, -0.007911, 0.3747), (0.008349, -0.008349, 0.3757), (0.009807, -0.009807, 0.4157), (0.01141, -0.01141, 0.413), (0.01061, -0.01061, 0.4153), (0.0112, -0.0112, 0.4143), (0.003958, -0.009555, 0.3744), (0.004605, -0.01112, 0.3771), (0.004282, -0.01034, 0.3747), (0.004518, -0.01091, 0.3757), (0.005307, -0.01281, 0.4157), (0.006175, -0.01491, 0.413), (0.005741, -0.01386, 0.4153), (0.006059, -0.01463, 0.4143), (0.0, -0.01034, 0.3744), (0.0, -0.01203, 0.3771), (0.0, -0.01119, 0.3747), (0.0, -0.01181, 0.3757), (-1.956e-11, -0.01387, 0.4157), (-1.956e-11, -0.01614, 0.413), (-1.956e-11, -0.015, 0.4153), (-1.956e-11, -0.01583, 0.4143), (-0.003958, -0.009555, 0.3744), (-0.004605, -0.01112, 0.3771), (-0.004282, -0.01034, 0.3747), (-0.004518, -0.01091, 0.3757), (-0.005307, -0.01281, 0.4157), (-0.006175, -0.01491, 0.413), (-0.005741, -0.01386, 0.4153), (-0.006059, -0.01463, 0.4143), (-0.007313, -0.007313, 0.3744), (-0.008509, -0.008509, 0.3771), (-0.007911, -0.007911, 0.3747), (-0.008349, -0.008349, 0.3757), (-0.009807, -0.009807, 0.4157), (-0.01141, -0.01141, 0.413), (-0.01061, -0.01061, 0.4153), (-0.0112, -0.0112, 0.4143), (-0.009555, -0.003958, 0.3744), (-0.01112, -0.004605, 0.3771), (-0.01034, -0.004282, 0.3747), (-0.01091, -0.004518, 0.3757), (-0.01281, -0.005307, 0.4157), (-0.01491, -0.006175, 0.413), (-0.01386, -0.005741, 0.4153), (-0.01463, -0.006059, 0.4143), (-0.01034, 0.0, 0.3744), (-0.01203, 0.0, 0.3771), (-0.01119, 0.0, 0.3747), (-0.01181, 0.0, 0.3757), (-0.01387, 3.261e-11, 0.4157), (-0.01614, 3.261e-11, 0.413), (-0.015, 3.261e-11, 0.4153), (-0.01583, 3.261e-11, 0.4143), (-0.009555, 0.003958, 0.3744), (-0.01112, 0.004605, 0.3771), (-0.01034, 0.004282, 0.3747), (-0.01091, 0.004518, 0.3757), (-0.01281, 0.005307, 0.4157), (-0.01491, 0.006175, 0.413), (-0.01386, 0.005741, 0.4153), (-0.01463, 0.006059, 0.4143), (-0.007313, 0.007313, 0.3744), (-0.008509, 0.008509, 0.3771), (-0.007911, 0.007911, 0.3747), (-0.008349, 0.008349, 0.3757), (-0.009807, 0.009807, 0.4157), (-0.01141, 0.01141, 0.413), (-0.01061, 0.01061, 0.4153), (-0.0112, 0.0112, 0.4143), (-0.003958, 0.009555, 0.3744), (-0.004605, 0.01112, 0.3771), (-0.004282, 0.01034, 0.3747), (-0.004518, 0.01091, 0.3757), (-0.005307, 0.01281, 0.4157), (-0.006175, 0.01491, 0.413), (-0.005741, 0.01386, 0.4153), (-0.006059, 0.01463, 0.4143), (0.0, 0.01203, 0.4015), (0.004605, 0.01112, 0.4015), (-0.004605, 0.01112, 0.4015), (0.008509, 0.008509, 0.4015), (0.01112, 0.004605, 0.4015), (0.01203, 0.0, 0.4015), (0.01112, -0.004605, 0.4015), (0.008509, -0.008509, 0.4015), (0.004605, -0.01112, 0.4015), (0.0, -0.01203, 0.4015), (-0.004605, -0.01112, 0.4015), (-0.008509, -0.008509, 0.4015), (-0.01112, -0.004605, 0.4015), (-0.01203, 0.0, 0.4015), (-0.01112, 0.004605, 0.4015), (-0.008509, 0.008509, 0.4015), (-1.394e-11, 0.01496, 0.4015), (-1.956e-11, 0.01614, 0.4034), (-1.681e-11, 0.01555, 0.4018), (-1.961e-11, 0.01598, 0.4024), (-0.006175, 0.01491, 0.4034), (-0.005724, 0.01382, 0.4015), (-0.006115, 0.01476, 0.4024), (-0.00595, 0.01436, 0.4018), (0.006175, 0.01491, 0.4034), (0.005724, 0.01382, 0.4015), (0.006115, 0.01476, 0.4024), (0.00595, 0.01436, 0.4018), (0.01141, 0.01141, 0.4034), (0.01058, 0.01058, 0.4015), (0.0113, 0.0113, 0.4024), (0.01099, 0.01099, 0.4018), (0.01382, 0.005724, 0.4015), (0.01491, 0.006175, 0.4034), (0.01436, 0.00595, 0.4018), (0.01476, 0.006115, 0.4024), (0.01496, 2.323e-11, 0.4015), (0.01614, 3.261e-11, 0.4034), (0.01555, 2.802e-11, 0.4018), (0.01598, 3.222e-11, 0.4024), (0.01382, -0.005724, 0.4015), (0.01491, -0.006175, 0.4034), (0.01436, -0.00595, 0.4018), (0.01476, -0.006115, 0.4024), (0.01058, -0.01058, 0.4015), (0.01141, -0.01141, 0.4034), (0.01099, -0.01099, 0.4018), (0.0113, -0.0113, 0.4024), (0.005724, -0.01382, 0.4015), (0.006175, -0.01491, 0.4034), (0.00595, -0.01436, 0.4018), (0.006115, -0.01476, 0.4024), (-1.394e-11, -0.01496, 0.4015), (-1.956e-11, -0.01614, 0.4034), (-1.681e-11, -0.01555, 0.4018), (-1.961e-11, -0.01598, 0.4024), (-0.005724, -0.01382, 0.4015), (-0.006175, -0.01491, 0.4034), (-0.00595, -0.01436, 0.4018), (-0.006115, -0.01476, 0.4024), (-0.01058, -0.01058, 0.4015), (-0.01141, -0.01141, 0.4034), (-0.01099, -0.01099, 0.4018), (-0.0113, -0.0113, 0.4024), (-0.01382, -0.005724, 0.4015), (-0.01491, -0.006175, 0.4034), (-0.01436, -0.00595, 0.4018), (-0.01476, -0.006115, 0.4024), (-0.01496, 2.323e-11, 0.4015), (-0.01614, 3.261e-11, 0.4034), (-0.01555, 2.802e-11, 0.4018), (-0.01598, 3.222e-11, 0.4024), (-0.01382, 0.005724, 0.4015), (-0.01491, 0.006175, 0.4034), (-0.01436, 0.00595, 0.4018), (-0.01476, 0.006115, 0.4024), (-0.01058, 0.01058, 0.4015), (-0.01141, 0.01141, 0.4034), (-0.01099, 0.01099, 0.4018), (-0.0113, 0.0113, 0.4024)], [], [(205, 117, 125, 148), (132, 160, 164, 133), (133, 164, 168, 134), (134, 168, 172, 135), (135, 172, 176, 136), (136, 176, 180, 137), (137, 180, 184, 138), (138, 184, 188, 139), (139, 188, 192, 140), (140, 192, 196, 141), (141, 196, 200, 142), (142, 200, 204, 143), (143, 204, 149, 130), (131, 157, 160, 132), (12, 4, 124, 116, 108, 100, 92, 84, 76, 68, 60, 52, 44, 36, 28, 20), (130, 149, 144, 128), (1, 9, 11, 3), (3, 11, 10, 2), (2, 10, 8, 0), (13, 5, 7, 15), (15, 7, 6, 14), (14, 6, 4, 12), (9, 17, 19, 11), (11, 19, 18, 10), (10, 18, 16, 8), (21, 13, 15, 23), (23, 15, 14, 22), (22, 14, 12, 20), (17, 25, 27, 19), (19, 27, 26, 18), (18, 26, 24, 16), (29, 21, 23, 31), (31, 23, 22, 30), (30, 22, 20, 28), (25, 33, 35, 27), (27, 35, 34, 26), (26, 34, 32, 24), (37, 29, 31, 39), (39, 31, 30, 38), (38, 30, 28, 36), (33, 41, 43, 35), (35, 43, 42, 34), (34, 42, 40, 32), (45, 37, 39, 47), (47, 39, 38, 46), (46, 38, 36, 44), (41, 49, 51, 43), (43, 51, 50, 42), (42, 50, 48, 40), (53, 45, 47, 55), (55, 47, 46, 54), (54, 46, 44, 52), (49, 57, 59, 51), (51, 59, 58, 50), (50, 58, 56, 48), (61, 53, 55, 63), (63, 55, 54, 62), (62, 54, 52, 60), (57, 65, 67, 59), (59, 67, 66, 58), (58, 66, 64, 56), (69, 61, 63, 71), (71, 63, 62, 70), (70, 62, 60, 68), (65, 73, 75, 67), (67, 75, 74, 66), (66, 74, 72, 64), (77, 69, 71, 79), (79, 71, 70, 78), (78, 70, 68, 76), (73, 81, 83, 75), (75, 83, 82, 74), (74, 82, 80, 72), (85, 77, 79, 87), (87, 79, 78, 86), (86, 78, 76, 84), (81, 89, 91, 83), (83, 91, 90, 82), (82, 90, 88, 80), (93, 85, 87, 95), (95, 87, 86, 94), (94, 86, 84, 92), (89, 97, 99, 91), (91, 99, 98, 90), (90, 98, 96, 88), (101, 93, 95, 103), (103, 95, 94, 102), (102, 94, 92, 100), (97, 105, 107, 99), (99, 107, 106, 98), (98, 106, 104, 96), (109, 101, 103, 111), (111, 103, 102, 110), (110, 102, 100, 108), (105, 113, 115, 107), (107, 115, 114, 106), (106, 114, 112, 104), (117, 109, 111, 119), (119, 111, 110, 118), (118, 110, 108, 116), (113, 121, 123, 115), (115, 123, 122, 114), (114, 122, 120, 112), (125, 117, 119, 127), (127, 119, 118, 126), (126, 118, 116, 124), (121, 1, 3, 123), (123, 3, 2, 122), (122, 2, 0, 120), (5, 125, 127, 7), (7, 127, 126, 6), (6, 126, 124, 4), (0, 8, 16, 24, 32, 40, 48, 56, 64, 72, 80, 88, 96, 104, 112, 120), (1, 128, 129, 9), (9, 129, 131, 17), (113, 143, 130, 121), (105, 142, 143, 113), (97, 141, 142, 105), (89, 140, 141, 97), (81, 139, 140, 89), (73, 138, 139, 81), (65, 137, 138, 73), (57, 136, 137, 65), (49, 135, 136, 57), (41, 134, 135, 49), (33, 133, 134, 41), (25, 132, 133, 33), (17, 131, 132, 25), (121, 130, 128, 1), (148, 125, 5, 145), (152, 13, 21, 156), (129, 153, 157, 131), (201, 109, 117, 205), (197, 101, 109, 201), (193, 93, 101, 197), (189, 85, 93, 193), (185, 77, 85, 189), (181, 69, 77, 185), (177, 61, 69, 181), (173, 53, 61, 177), (169, 45, 53, 173), (165, 37, 45, 169), (161, 29, 37, 165), (156, 21, 29, 161), (128, 144, 153, 129), (145, 152, 154, 147), (147, 154, 155, 146), (146, 155, 153, 144), (152, 156, 158, 154), (154, 158, 159, 155), (155, 159, 157, 153), (205, 148, 150, 207), (207, 150, 151, 206), (206, 151, 149, 204), (201, 205, 207, 203), (203, 207, 206, 202), (202, 206, 204, 200), (197, 201, 203, 199), (199, 203, 202, 198), (198, 202, 200, 196), (193, 197, 199, 195), (195, 199, 198, 194), (194, 198, 196, 192), (189, 193, 195, 191), (191, 195, 194, 190), (190, 194, 192, 188), (185, 189, 191, 187), (187, 191, 190, 186), (186, 190, 188, 184), (181, 185, 187, 183), (183, 187, 186, 182), (182, 186, 184, 180), (177, 181, 183, 179), (179, 183, 182, 178), (178, 182, 180, 176), (173, 177, 179, 175), (175, 179, 178, 174), (174, 178, 176, 172), (169, 173, 175, 171), (171, 175, 174, 170), (170, 174, 172, 168), (165, 169, 171, 167), (167, 171, 170, 166), (166, 170, 168, 164), (161, 165, 167, 163), (163, 167, 166, 162), (162, 166, 164, 160), (156, 161, 163, 158), (158, 163, 162, 159), (159, 162, 160, 157), (148, 145, 147, 150), (150, 147, 146, 151), (151, 146, 144, 149), (145, 5, 13, 152)])
me_cylinder_003.polygons.foreach_set('use_smooth', [True] * 194)
_uv = me_cylinder_003.uv_layers.new(name='UVMap')
_uv.uv.foreach_set('vector', [0.125, 0.8776, 0.125, 0.9655, 0.0625, 0.9655, 0.0625, 0.8776, 0.8125, 0.8467, 0.8125, 0.8516, 0.75, 0.8516, 0.75, 0.8467, 0.75, 0.8467, 0.75, 0.8516, 0.6875, 0.8516, 0.6875, 0.8467, 0.6875, 0.8467, 0.6875, 0.8516, 0.625, 0.8516, 0.625, 0.8467, 0.625, 0.8467, 0.625, 0.8516, 0.5625, 0.8516, 0.5625, 0.8467, 0.5625, 0.8467, 0.5625, 0.8516, 0.5, 0.8516, 0.5, 0.8467, 0.5, 0.8467, 0.5, 0.8516, 0.4375, 0.8516, 0.4375, 0.8467, 0.4375, 0.8467, 0.4375, 0.8516, 0.375, 0.8516, 0.375, 0.8467, 0.375, 0.8467, 0.375, 0.8516, 0.3125, 0.8516, 0.3125, 0.8467, 0.3125, 0.8467, 0.3125, 0.8516, 0.25, 0.8516, 0.25, 0.8467, 0.25, 0.8467, 0.25, 0.8516, 0.1875, 0.8516, 0.1875, 0.8467, 0.1875, 0.8467, 0.1875, 0.8516, 0.125, 0.8516, 0.125, 0.8467, 0.125, 0.8467, 0.125, 0.8516, 0.0625, 0.8516, 0.0625, 0.8467, 0.875, 0.8467, 0.875, 0.8516, 0.8125, 0.8516, 0.8125, 0.8467, 0.3289, 0.4406, 0.25, 0.4563, 0.1711, 0.4406, 0.1041, 0.3959, 0.05943, 0.3289, 0.04373, 0.25, 0.05943, 0.1711, 0.1041, 0.1041, 0.1711, 0.05943, 0.25, 0.04373, 0.3289, 0.05943, 0.3959, 0.1041, 0.4406, 0.1711, 0.4563, 0.25, 0.4406, 0.3289, 0.3959, 0.3959, 0.0625, 0.8467, 0.0625, 0.8516, 0.0, 0.8516, 0.0, 0.8467, 1.0, 0.5345, 0.9375, 0.5345, 0.9381, 0.5, 0.9994, 0.5, 0.7509, 0.4898, 0.841, 0.4719, 0.8354, 0.4562, 0.75, 0.4731, 0.75, 0.4731, 0.8354, 0.4562, 0.8289, 0.4406, 0.75, 0.4563, 0.9375, 0.9655, 1.0, 0.9655, 0.9994, 1.0, 0.9381, 1.0, 0.341, 0.4719, 0.2509, 0.4898, 0.25, 0.4731, 0.3354, 0.4562, 0.3354, 0.4562, 0.25, 0.4731, 0.25, 0.4563, 0.3289, 0.4406, 0.9375, 0.5345, 0.875, 0.5345, 0.8756, 0.5, 0.9369, 0.5, 0.8426, 0.4712, 0.919, 0.4202, 0.9078, 0.4078, 0.8354, 0.4562, 0.8354, 0.4562, 0.9078, 0.4078, 0.8959, 0.3959, 0.8289, 0.4406, 0.875, 0.9655, 0.9375, 0.9655, 0.9369, 1.0, 0.8756, 1.0, 0.419, 0.4202, 0.3426, 0.4712, 0.3354, 0.4562, 0.4078, 0.4078, 0.4078, 0.4078, 0.3354, 0.4562, 0.3289, 0.4406, 0.3959, 0.3959, 0.875, 0.5345, 0.8125, 0.5345, 0.8131, 0.5, 0.8744, 0.5, 0.9202, 0.419, 0.9712, 0.3426, 0.9561, 0.3354, 0.9078, 0.4078, 0.9078, 0.4078, 0.9561, 0.3354, 0.9406, 0.3289, 0.8959, 0.3959, 0.8125, 0.9655, 0.875, 0.9655, 0.8744, 1.0, 0.8131, 1.0, 0.4712, 0.3426, 0.4202, 0.419, 0.4078, 0.4078, 0.4562, 0.3354, 0.4562, 0.3354, 0.4078, 0.4078, 0.3959, 0.3959, 0.4406, 0.3289, 0.8125, 0.5345, 0.75, 0.5345, 0.7506, 0.5, 0.8119, 0.5, 0.9719, 0.341, 0.9898, 0.2509, 0.9731, 0.25, 0.9561, 0.3354, 0.9561, 0.3354, 0.9731, 0.25, 0.9563, 0.25, 0.9406, 0.3289, 0.75, 0.9655, 0.8125, 0.9655, 0.8119, 1.0, 0.7506, 1.0, 0.4898, 0.2509, 0.4719, 0.341, 0.4562, 0.3354, 0.4731, 0.25, 0.4731, 0.25, 0.4562, 0.3354, 0.4406, 0.3289, 0.4563, 0.25, 0.75, 0.5345, 0.6875, 0.5345, 0.6881, 0.5, 0.7494, 0.5, 0.9898, 0.2491, 0.9719, 0.159, 0.9562, 0.1646, 0.9731, 0.25, 0.9731, 0.25, 0.9562, 0.1646, 0.9406, 0.1711, 0.9563, 0.25, 0.6875, 0.9655, 0.75, 0.9655, 0.7494, 1.0, 0.6881, 1.0, 0.4719, 0.159, 0.4898, 0.2491, 0.4731, 0.25, 0.4562, 0.1646, 0.4562, 0.1646, 0.4731, 0.25, 0.4563, 0.25, 0.4406, 0.1711, 0.6875, 0.5345, 0.625, 0.5345, 0.6256, 0.5, 0.6869, 0.5, 0.9712, 0.1574, 0.9202, 0.08103, 0.9078, 0.09222, 0.9562, 0.1646, 0.9562, 0.1646, 0.9078, 0.09222, 0.8959, 0.1041, 0.9406, 0.1711, 0.625, 0.9655, 0.6875, 0.9655, 0.6869, 1.0, 0.6256, 1.0, 0.4202, 0.08103, 0.4712, 0.1574, 0.4562, 0.1646, 0.4078, 0.09222, 0.4078, 0.09222, 0.4562, 0.1646, 0.4406, 0.1711, 0.3959, 0.1041, 0.625, 0.5345, 0.5625, 0.5345, 0.5631, 0.5, 0.6244, 0.5, 0.919, 0.0798, 0.8426, 0.02876, 0.8354, 0.04385, 0.9078, 0.09222, 0.9078, 0.09222, 0.8354, 0.04385, 0.8289, 0.05943, 0.8959, 0.1041, 0.5625, 0.9655, 0.625, 0.9655, 0.6244, 1.0, 0.5631, 1.0, 0.3426, 0.02876, 0.419, 0.0798, 0.4078, 0.09222, 0.3354, 0.04385, 0.3354, 0.04385, 0.4078, 0.09222, 0.3959, 0.1041, 0.3289, 0.05943, 0.5625, 0.5345, 0.5, 0.5345, 0.5006, 0.5, 0.5619, 0.5, 0.841, 0.0281, 0.7509, 0.01017, 0.75, 0.02686, 0.8354, 0.04385, 0.8354, 0.04385, 0.75, 0.02686, 0.75, 0.04373, 0.8289, 0.05943, 0.5, 0.9655, 0.5625, 0.9655, 0.5619, 1.0, 0.5006, 1.0, 0.2509, 0.01017, 0.341, 0.0281, 0.3354, 0.04385, 0.25, 0.02686, 0.25, 0.02686, 0.3354, 0.04385, 0.3289, 0.05943, 0.25, 0.04373, 0.5, 0.5345, 0.4375, 0.5345, 0.4381, 0.5, 0.4994, 0.5, 0.7491, 0.01017, 0.659, 0.0281, 0.6646, 0.04385, 0.75, 0.02686, 0.75, 0.02686, 0.6646, 0.04385, 0.6711, 0.05943, 0.75, 0.04373, 0.4375, 0.9655, 0.5, 0.9655, 0.4994, 1.0, 0.4381, 1.0, 0.159, 0.0281, 0.2491, 0.01017, 0.25, 0.02686, 0.1646, 0.04385, 0.1646, 0.04385, 0.25, 0.02686, 0.25, 0.04373, 0.1711, 0.05943, 0.4375, 0.5345, 0.375, 0.5345, 0.3756, 0.5, 0.4369, 0.5, 0.6574, 0.02876, 0.581, 0.0798, 0.5922, 0.09222, 0.6646, 0.04385, 0.6646, 0.04385, 0.5922, 0.09222, 0.6041, 0.1041, 0.6711, 0.05943, 0.375, 0.9655, 0.4375, 0.9655, 0.4369, 1.0, 0.3756, 1.0, 0.08103, 0.0798, 0.1574, 0.02876, 0.1646, 0.04385, 0.09222, 0.09222, 0.09222, 0.09222, 0.1646, 0.04385, 0.1711, 0.05943, 0.1041, 0.1041, 0.375, 0.5345, 0.3125, 0.5345, 0.3131, 0.5, 0.3744, 0.5, 0.5798, 0.08103, 0.5288, 0.1574, 0.5438, 0.1646, 0.5922, 0.09222, 0.5922, 0.09222, 0.5438, 0.1646, 0.5594, 0.1711, 0.6041, 0.1041, 0.3125, 0.9655, 0.375, 0.9655, 0.3744, 1.0, 0.3131, 1.0, 0.02876, 0.1574, 0.0798, 0.08103, 0.09222, 0.09222, 0.04385, 0.1646, 0.04385, 0.1646, 0.09222, 0.09222, 0.1041, 0.1041, 0.05943, 0.1711, 0.3125, 0.5345, 0.25, 0.5345, 0.2506, 0.5, 0.3119, 0.5, 0.5281, 0.159, 0.5102, 0.2491, 0.5269, 0.25, 0.5438, 0.1646, 0.5438, 0.1646, 0.5269, 0.25, 0.5437, 0.25, 0.5594, 0.1711, 0.25, 0.9655, 0.3125, 0.9655, 0.3119, 1.0, 0.2506, 1.0, 0.01017, 0.2491, 0.0281, 0.159, 0.04385, 0.1646, 0.02686, 0.25, 0.02686, 0.25, 0.04385, 0.1646, 0.05943, 0.1711, 0.04373, 0.25, 0.25, 0.5345, 0.1875, 0.5345, 0.1881, 0.5, 0.2494, 0.5, 0.5102, 0.2509, 0.5281, 0.341, 0.5438, 0.3354, 0.5269, 0.25, 0.5269, 0.25, 0.5438, 0.3354, 0.5594, 0.3289, 0.5437, 0.25, 0.1875, 0.9655, 0.25, 0.9655, 0.2494, 1.0, 0.1881, 1.0, 0.0281, 0.341, 0.01017, 0.2509, 0.02686, 0.25, 0.04385, 0.3354, 0.04385, 0.3354, 0.02686, 0.25, 0.04373, 0.25, 0.05943, 0.3289, 0.1875, 0.5345, 0.125, 0.5345, 0.1256, 0.5, 0.1869, 0.5, 0.5288, 0.3426, 0.5798, 0.419, 0.5922, 0.4078, 0.5438, 0.3354, 0.5438, 0.3354, 0.5922, 0.4078, 0.6041, 0.3959, 0.5594, 0.3289, 0.125, 0.9655, 0.1875, 0.9655, 0.1869, 1.0, 0.1256, 1.0, 0.0798, 0.419, 0.02876, 0.3426, 0.04385, 0.3354, 0.09222, 0.4078, 0.09222, 0.4078, 0.04385, 0.3354, 0.05943, 0.3289, 0.1041, 0.3959, 0.125, 0.5345, 0.0625, 0.5345, 0.06309, 0.5, 0.1244, 0.5, 0.581, 0.4202, 0.6574, 0.4712, 0.6646, 0.4562, 0.5922, 0.4078, 0.5922, 0.4078, 0.6646, 0.4562, 0.6711, 0.4406, 0.6041, 0.3959, 0.0625, 0.9655, 0.125, 0.9655, 0.1244, 1.0, 0.06309, 1.0, 0.1574, 0.4712, 0.08103, 0.4202, 0.09222, 0.4078, 0.1646, 0.4562, 0.1646, 0.4562, 0.09222, 0.4078, 0.1041, 0.3959, 0.1711, 0.4406, 0.0625, 0.5345, 0.0, 0.5345, 0.0005884, 0.5, 0.06191, 0.5, 0.659, 0.4719, 0.7491, 0.4898, 0.75, 0.4731, 0.6646, 0.4562, 0.6646, 0.4562, 0.75, 0.4731, 0.75, 0.4563, 0.6711, 0.4406, 0.0, 0.9655, 0.0625, 0.9655, 0.06191, 1.0, 0.0005884, 1.0, 0.2491, 0.4898, 0.159, 0.4719, 0.1646, 0.4562, 0.25, 0.4731, 0.25, 0.4731, 0.1646, 0.4562, 0.1711, 0.4406, 0.25, 0.4563, 0.75, 0.4563, 0.8289, 0.4406, 0.8959, 0.3959, 0.9406, 0.3289, 0.9563, 0.25, 0.9406, 0.1711, 0.8959, 0.1041, 0.8289, 0.05943, 0.75, 0.04373, 0.6711, 0.05943, 0.6041, 0.1041, 0.5594, 0.1711, 0.5437, 0.25, 0.5594, 0.3289, 0.6041, 0.3959, 0.6711, 0.4406, 1.0, 0.5345, 1.0, 0.8467, 0.9375, 0.8467, 0.9375, 0.5345, 0.9375, 0.5345, 0.9375, 0.8467, 0.875, 0.8467, 0.875, 0.5345, 0.125, 0.5345, 0.125, 0.8467, 0.0625, 0.8467, 0.0625, 0.5345, 0.1875, 0.5345, 0.1875, 0.8467, 0.125, 0.8467, 0.125, 0.5345, 0.25, 0.5345, 0.25, 0.8467, 0.1875, 0.8467, 0.1875, 0.5345, 0.3125, 0.5345, 0.3125, 0.8467, 0.25, 0.8467, 0.25, 0.5345, 0.375, 0.5345, 0.375, 0.8467, 0.3125, 0.8467, 0.3125, 0.5345, 0.4375, 0.5345, 0.4375, 0.8467, 0.375, 0.8467, 0.375, 0.5345, 0.5, 0.5345, 0.5, 0.8467, 0.4375, 0.8467, 0.4375, 0.5345, 0.5625, 0.5345, 0.5625, 0.8467, 0.5, 0.8467, 0.5, 0.5345, 0.625, 0.5345, 0.625, 0.8467, 0.5625, 0.8467, 0.5625, 0.5345, 0.6875, 0.5345, 0.6875, 0.8467, 0.625, 0.8467, 0.625, 0.5345, 0.75, 0.5345, 0.75, 0.8467, 0.6875, 0.8467, 0.6875, 0.5345, 0.8125, 0.5345, 0.8125, 0.8467, 0.75, 0.8467, 0.75, 0.5345, 0.875, 0.5345, 0.875, 0.8467, 0.8125, 0.8467, 0.8125, 0.5345, 0.0625, 0.5345, 0.0625, 0.8467, 0.0, 0.8467, 0.0, 0.5345, 0.0625, 0.8776, 0.0625, 0.9655, 0.0, 0.9655, 0.0, 0.8776, 0.9375, 0.8776, 0.9375, 0.9655, 0.875, 0.9655, 0.875, 0.8776, 0.9375, 0.8467, 0.9375, 0.8516, 0.875, 0.8516, 0.875, 0.8467, 0.1875, 0.8776, 0.1875, 0.9655, 0.125, 0.9655, 0.125, 0.8776, 0.25, 0.8776, 0.25, 0.9655, 0.1875, 0.9655, 0.1875, 0.8776, 0.3125, 0.8776, 0.3125, 0.9655, 0.25, 0.9655, 0.25, 0.8776, 0.375, 0.8776, 0.375, 0.9655, 0.3125, 0.9655, 0.3125, 0.8776, 0.4375, 0.8776, 0.4375, 0.9655, 0.375, 0.9655, 0.375, 0.8776, 0.5, 0.8776, 0.5, 0.9655, 0.4375, 0.9655, 0.4375, 0.8776, 0.5625, 0.8776, 0.5625, 0.9655, 0.5, 0.9655, 0.5, 0.8776, 0.625, 0.8776, 0.625, 0.9655, 0.5625, 0.9655, 0.5625, 0.8776, 0.6875, 0.8776, 0.6875, 0.9655, 0.625, 0.9655, 0.625, 0.8776, 0.75, 0.8776, 0.75, 0.9655, 0.6875, 0.9655, 0.6875, 0.8776, 0.8125, 0.8776, 0.8125, 0.9655, 0.75, 0.9655, 0.75, 0.8776, 0.875, 0.8776, 0.875, 0.9655, 0.8125, 0.9655, 0.8125, 0.8776, 1.0, 0.8467, 1.0, 0.8516, 0.9375, 0.8516, 0.9375, 0.8467, 1.0, 0.8776, 0.9375, 0.8776, 0.9375, 0.8656, 0.9997, 0.8656, 0.9997, 0.8656, 0.9375, 0.8656, 0.9375, 0.8526, 1.0, 0.8526, 1.0, 0.8526, 0.9375, 0.8526, 0.9375, 0.8516, 1.0, 0.8516, 0.9375, 0.8776, 0.875, 0.8776, 0.875, 0.8656, 0.9375, 0.8656, 0.9375, 0.8656, 0.875, 0.8656, 0.875, 0.8526, 0.9375, 0.8526, 0.9375, 0.8526, 0.875, 0.8526, 0.875, 0.8516, 0.9375, 0.8516, 0.125, 0.8776, 0.0625, 0.8776, 0.0625, 0.8656, 0.125, 0.8656, 0.125, 0.8656, 0.0625, 0.8656, 0.0625, 0.8526, 0.125, 0.8526, 0.125, 0.8526, 0.0625, 0.8526, 0.0625, 0.8516, 0.125, 0.8516, 0.1875, 0.8776, 0.125, 0.8776, 0.125, 0.8656, 0.1875, 0.8656, 0.1875, 0.8656, 0.125, 0.8656, 0.125, 0.8526, 0.1875, 0.8526, 0.1875, 0.8526, 0.125, 0.8526, 0.125, 0.8516, 0.1875, 0.8516, 0.25, 0.8776, 0.1875, 0.8776, 0.1875, 0.8656, 0.25, 0.8656, 0.25, 0.8656, 0.1875, 0.8656, 0.1875, 0.8526, 0.25, 0.8526, 0.25, 0.8526, 0.1875, 0.8526, 0.1875, 0.8516, 0.25, 0.8516, 0.3125, 0.8776, 0.25, 0.8776, 0.25, 0.8656, 0.3125, 0.8656, 0.3125, 0.8656, 0.25, 0.8656, 0.25, 0.8526, 0.3125, 0.8526, 0.3125, 0.8526, 0.25, 0.8526, 0.25, 0.8516, 0.3125, 0.8516, 0.375, 0.8776, 0.3125, 0.8776, 0.3125, 0.8656, 0.375, 0.8656, 0.375, 0.8656, 0.3125, 0.8656, 0.3125, 0.8526, 0.375, 0.8526, 0.375, 0.8526, 0.3125, 0.8526, 0.3125, 0.8516, 0.375, 0.8516, 0.4375, 0.8776, 0.375, 0.8776, 0.375, 0.8656, 0.4375, 0.8656, 0.4375, 0.8656, 0.375, 0.8656, 0.375, 0.8526, 0.4375, 0.8526, 0.4375, 0.8526, 0.375, 0.8526, 0.375, 0.8516, 0.4375, 0.8516, 0.5, 0.8776, 0.4375, 0.8776, 0.4375, 0.8656, 0.5, 0.8656, 0.5, 0.8656, 0.4375, 0.8656, 0.4375, 0.8526, 0.5, 0.8526, 0.5, 0.8526, 0.4375, 0.8526, 0.4375, 0.8516, 0.5, 0.8516, 0.5625, 0.8776, 0.5, 0.8776, 0.5, 0.8656, 0.5625, 0.8656, 0.5625, 0.8656, 0.5, 0.8656, 0.5, 0.8526, 0.5625, 0.8526, 0.5625, 0.8526, 0.5, 0.8526, 0.5, 0.8516, 0.5625, 0.8516, 0.625, 0.8776, 0.5625, 0.8776, 0.5625, 0.8656, 0.625, 0.8656, 0.625, 0.8656, 0.5625, 0.8656, 0.5625, 0.8526, 0.625, 0.8526, 0.625, 0.8526, 0.5625, 0.8526, 0.5625, 0.8516, 0.625, 0.8516, 0.6875, 0.8776, 0.625, 0.8776, 0.625, 0.8656, 0.6875, 0.8656, 0.6875, 0.8656, 0.625, 0.8656, 0.625, 0.8526, 0.6875, 0.8526, 0.6875, 0.8526, 0.625, 0.8526, 0.625, 0.8516, 0.6875, 0.8516, 0.75, 0.8776, 0.6875, 0.8776, 0.6875, 0.8656, 0.75, 0.8656, 0.75, 0.8656, 0.6875, 0.8656, 0.6875, 0.8526, 0.75, 0.8526, 0.75, 0.8526, 0.6875, 0.8526, 0.6875, 0.8516, 0.75, 0.8516, 0.8125, 0.8776, 0.75, 0.8776, 0.75, 0.8656, 0.8125, 0.8656, 0.8125, 0.8656, 0.75, 0.8656, 0.75, 0.8526, 0.8125, 0.8526, 0.8125, 0.8526, 0.75, 0.8526, 0.75, 0.8516, 0.8125, 0.8516, 0.875, 0.8776, 0.8125, 0.8776, 0.8125, 0.8656, 0.875, 0.8656, 0.875, 0.8656, 0.8125, 0.8656, 0.8125, 0.8526, 0.875, 0.8526, 0.875, 0.8526, 0.8125, 0.8526, 0.8125, 0.8516, 0.875, 0.8516, 0.0625, 0.8776, 0.0, 0.8776, 0.000306, 0.8656, 0.0625, 0.8656, 0.0625, 0.8656, 0.000306, 0.8656, 2.622e-06, 0.8526, 0.0625, 0.8526, 0.0625, 0.8526, 2.622e-06, 0.8526, 0.0, 0.8516, 0.0625, 0.8516, 1.0, 0.8776, 1.0, 0.9655, 0.9375, 0.9655, 0.9375, 0.8776])
me_cylinder_003.update()
me_cylinder_004 = bpy.data.meshes.new('Cylinder.004')
me_cylinder_004.from_pydata([(-2.037e-09, -0.04423, 0.2142), (-0.03127, -0.03127, 0.2142), (-0.04423, -2.113e-11, 0.2142), (-0.03127, 0.03127, 0.2142), (-2.037e-09, 0.04423, 0.2142), (0.03127, 0.03127, 0.2142), (0.04423, -2.113e-11, 0.2142), (0.03127, -0.03127, 0.2142), (2.062e-09, -0.01739, 0.2567), (-0.01229, -0.01229, 0.2567), (-0.01739, -3.276e-10, 0.2567), (-0.01229, 0.01229, 0.2567), (2.062e-09, 0.01739, 0.2567), (0.01229, 0.01229, 0.2567), (0.01739, -3.276e-10, 0.2567), (0.01229, -0.01229, 0.2567), (-0.02554, -0.02554, 0.2365), (-5.979e-09, 0.03611, 0.2365), (-5.979e-09, -0.03611, 0.2365), (0.03611, 2.646e-10, 0.2365), (-0.02554, 0.02554, 0.2365), (0.02554, 0.02554, 0.2365), (-0.03611, 2.646e-10, 0.2365), (0.02554, -0.02554, 0.2365), (-2.582e-09, -0.04494, 0.002662), (-0.03177, -0.03177, 0.002662), (-0.04494, -5.737e-11, 0.002662), (-0.03177, 0.03177, 0.002662), (-2.582e-09, 0.04494, 0.002662), (0.03177, 0.03177, 0.002662), (0.04494, -5.737e-11, 0.002662), (0.03177, -0.03177, 0.002662), (-3.97e-09, -0.01862, 0.3299), (-0.01317, -0.01317, 0.3299), (-0.01862, 2.784e-11, 0.3299), (-0.01317, 0.01317, 0.3299), (-3.97e-09, 0.01862, 0.3299), (0.01317, 0.01317, 0.3299), (0.01862, 2.784e-11, 0.3299), (0.01317, -0.01317, 0.3299)], [], [(10, 9, 33, 34), (9, 8, 32, 33), (15, 14, 38, 39), (14, 13, 37, 38), (11, 12, 17, 20), (31, 7, 0, 24), (37, 13, 12, 36), (28, 27, 3, 4), (17, 21, 5, 4), (17, 12, 13, 21), (11, 10, 34, 35), (29, 5, 6, 30), (27, 26, 2, 3), (12, 11, 35, 36), (8, 15, 39, 32), (9, 10, 22, 16), (31, 30, 6, 7), (0, 7, 23, 18), (20, 3, 2, 22), (18, 8, 9, 16), (25, 1, 2, 26), (24, 0, 1, 25), (29, 28, 4, 5), (28, 29, 30, 31, 24, 25, 26, 27), (21, 13, 14, 19), (14, 15, 23, 19), (23, 7, 6, 19), (15, 8, 18, 23), (34, 33, 32, 39, 38, 37, 36, 35), (10, 11, 20, 22), (1, 0, 18, 16), (6, 5, 21, 19), (22, 2, 1, 16), (17, 4, 3, 20)])
me_cylinder_004.polygons.foreach_set('use_smooth', [True] * 34)
me_cylinder_004.polygons.foreach_set('material_index', [0, 0, 0, 0, 0, 1, 0, 0, 0, 0, 0, 1, 0, 0, 0, 0, 0, 0, 0, 0, 1, 1, 0, 0, 0, 0, 0, 0, 0, 0, 0, 0, 0, 0])
_uv = me_cylinder_004.uv_layers.new(name='UVMap')
_uv.uv.foreach_set('vector', [0.75, 0.5, 0.875, 0.5, 0.875, 0.5, 0.75, 0.5, 0.875, 0.5, 0.0, 0.5, 1.0, 0.5, 0.875, 0.5, 0.125, 0.5, 0.25, 0.5, 0.25, 0.5, 0.125, 0.5, 0.25, 0.5, 0.375, 0.5, 0.375, 0.5, 0.25, 0.5, 0.625, 0.5, 0.5, 0.5, 0.5, 0.5, 0.625, 0.5, 0.125, 0.9424, 0.125, 0.5, 1.0, 0.5, 0.0, 0.9424, 0.375, 0.5, 0.375, 0.5, 0.5, 0.5, 0.5, 0.5, 0.5, 0.9424, 0.625, 0.9424, 0.625, 0.5, 0.5, 0.5, 0.5, 0.5, 0.375, 0.5, 0.375, 0.5, 0.5, 0.5, 0.5, 0.5, 0.5, 0.5, 0.375, 0.5, 0.375, 0.5, 0.625, 0.5, 0.75, 0.5, 0.75, 0.5, 0.625, 0.5, 0.375, 0.9424, 0.375, 0.5, 0.25, 0.5, 0.25, 0.9424, 0.625, 0.9424, 0.75, 0.9424, 0.75, 0.5, 0.625, 0.5, 0.5, 0.5, 0.625, 0.5, 0.625, 0.5, 0.5, 0.5, 0.0, 0.5, 0.125, 0.5, 0.125, 0.5, 1.0, 0.5, 0.875, 0.5, 0.75, 0.5, 0.75, 0.5, 0.875, 0.5, 0.125, 0.9424, 0.25, 0.9424, 0.25, 0.5, 0.125, 0.5, 0.0, 0.5, 0.125, 0.5, 0.125, 0.5, 1.0, 0.5, 0.625, 0.5, 0.625, 0.5, 0.75, 0.5, 0.75, 0.5, 0.0, 0.5, 1.0, 0.5, 0.875, 0.5, 0.875, 0.5, 0.875, 0.9424, 0.875, 0.5, 0.75, 0.5, 0.75, 0.9424, 0.0, 0.9424, 1.0, 0.5, 0.875, 0.5, 0.875, 0.9424, 0.375, 0.9424, 0.5, 0.9424, 0.5, 0.5, 0.375, 0.5, 0.5, 0.9424, 0.375, 0.9424, 0.25, 0.9424, 0.125, 0.9424, 1.0, 0.9424, 0.875, 0.9424, 0.75, 0.9424, 0.625, 0.9424, 0.375, 0.5, 0.375, 0.5, 0.25, 0.5, 0.25, 0.5, 0.25, 0.5, 0.125, 0.5, 0.125, 0.5, 0.25, 0.5, 0.125, 0.5, 0.125, 0.5, 0.25, 0.5, 0.25, 0.5, 0.125, 0.5, 1.0, 0.5, 0.0, 0.5, 0.125, 0.5, 0.75, 0.5, 0.875, 0.5, 1.0, 0.5, 0.125, 0.5, 0.25, 0.5, 0.375, 0.5, 0.5, 0.5, 0.625, 0.5, 0.75, 0.5, 0.625, 0.5, 0.625, 0.5, 0.75, 0.5, 0.875, 0.5, 0.0, 0.5, 1.0, 0.5, 0.875, 0.5, 0.25, 0.5, 0.375, 0.5, 0.375, 0.5, 0.25, 0.5, 0.75, 0.5, 0.75, 0.5, 0.875, 0.5, 0.875, 0.5, 0.5, 0.5, 0.5, 0.5, 0.625, 0.5, 0.625, 0.5])
me_cylinder_004.materials.append(mat_bottle)
me_cylinder_004.materials.append(mat_label)
me_cylinder_004.update()

# ---- objects
ob_bottle_outter = bpy.data.objects.new('Bottle_Outter', me_cylinder)
ob_bottle_inner = bpy.data.objects.new('Bottle_Inner', me_cylinder_001)
ob_cork = bpy.data.objects.new('Cork', me_cylinder_003)
ob_bottle_outter_collider = bpy.data.objects.new('Bottle_Outter_COLLIDER', me_cylinder_004)

# ---- transforms, parenting, visibility, modifiers, constraints
ob_bottle_outter.location = (0.0, 0.0, 0.0)
ob_bottle_inner.location = (0.0, 0.0, 0.0)
ob_cork.location = (0.0, 0.0, 0.0)
_m = ob_cork.modifiers.new('Smooth by Angle', 'NODES')
_m.node_group = ng_smooth_by_angle
_m.use_pin_to_last = True
_m.show_group_selector = False
ob_bottle_outter_collider.location = (0.0, 0.0, 0.0)

# ---- collection membership
col_collection.objects.link(ob_bottle_outter)
col_collection.objects.link(ob_bottle_inner)
col_collection.objects.link(ob_cork)
col_collection.objects.link(ob_bottle_outter_collider)

# ---- scene / render settings (as saved in the file)
scene.frame_start = 1; scene.frame_end = 250; scene.frame_set(122)
scene.render.engine = 'BLENDER_EEVEE_NEXT'
bpy.context.view_layer.update()

# ---- added for rendering (the .blend has no active camera and no usable light): camera, sun
cam_auto = bpy.data.cameras.new('AutoCamera')
cam_auto.lens = 50.0
cam_auto.sensor_width = 36.0
cam_auto.clip_end = 1000.0
ob_auto_camera = bpy.data.objects.new('AutoCamera', cam_auto)
scene.collection.objects.link(ob_auto_camera)
ob_auto_camera.location = (0.407084, -0.488376, 0.534768)
ob_auto_camera.rotation_euler = (1.09748, -7.21219e-08, 0.694738)
scene.camera = ob_auto_camera
light_auto_sun = bpy.data.lights.new('AutoSun', 'SUN')
light_auto_sun.energy = 3.0
light_auto_sun.angle = 0.0523599
ob_auto_sun = bpy.data.objects.new('AutoSun', light_auto_sun)
scene.collection.objects.link(ob_auto_sun)
ob_auto_sun.rotation_euler = (0.872665, 0.174533, 0.523599)
bpy.context.view_layer.update()
